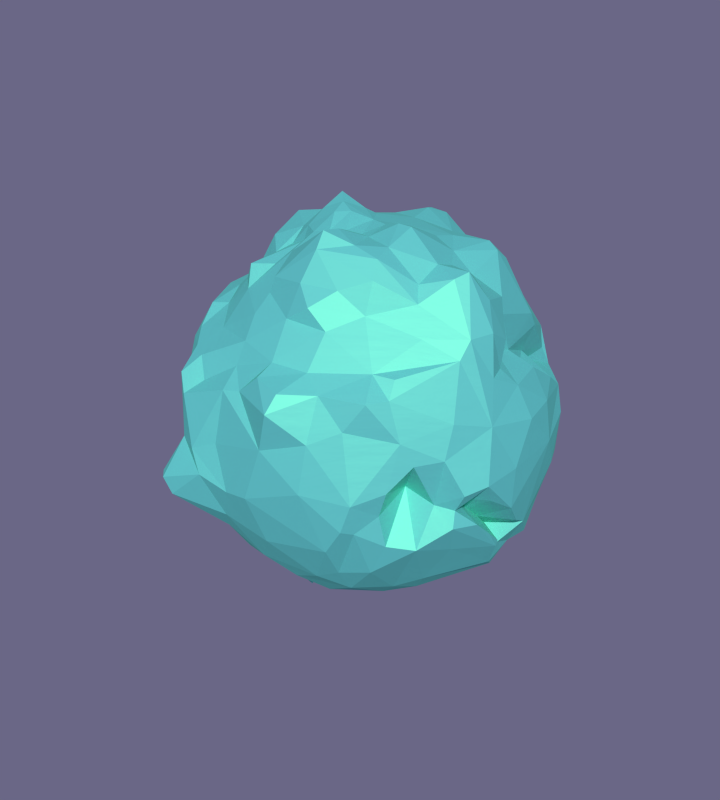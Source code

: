 # Source: planet-small.blend  (saved by Blender 2.74.0; exported with 4.5.12 LTS)
import bpy
from mathutils import Matrix  # noqa: F401  (used for matrix-valued properties, if any)

bpy.ops.wm.read_factory_settings(use_empty=True)
scene = bpy.context.scene
scene.name = 'Scene'

# ---- collections
col_collection_1 = bpy.data.collections.new('Collection 1'); scene.collection.children.link(col_collection_1)

# ---- materials (node trees are filled in below, after node groups)
mat_teal_planet = bpy.data.materials.new('Teal planet')
mat_teal_planet.alpha_threshold = 0.0
mat_teal_planet.roughness = 0.5

# ---- material node trees
mat_teal_planet.use_nodes = True; mat_teal_planet.node_tree.nodes.clear()
_N = mat_teal_planet.node_tree.nodes; _L = mat_teal_planet.node_tree.links
n0 = _N.new('ShaderNodeBsdfDiffuse'); n0.name = 'Diffuse BSDF'; n0.location = (-72, 381)
n0.inputs[0].default_value = (0.181, 0.8609, 1.0, 1.0)
n1 = _N.new('ShaderNodeTexNoise'); n1.name = 'Noise Texture'; n1.location = (-67, 220)
n1.inputs[2].default_value = 1.4
n1.inputs[3].default_value = 16.0
n1.inputs[8].default_value = 1.1
n2 = _N.new('ShaderNodeMixShader'); n2.name = 'Mix Shader'; n2.location = (358, 408)
n3 = _N.new('ShaderNodeBsdfAnisotropic'); n3.name = 'Glossy BSDF'; n3.location = (-71, 553)
n3.distribution = 'GGX'
n3.inputs[0].default_value = (0.1873, 0.8, 0.2686, 1.0)
n3.inputs[1].default_value = 0.6519
n4 = _N.new('ShaderNodeOutputMaterial'); n4.name = 'Material Output'; n4.location = (636, 261)
n5 = _N.new('ShaderNodeDisplacement'); n5.name = 'Displacement'; n5.location = (0, 0)
n5.inputs[1].default_value = 0.0
n5.inputs[2].default_value = 0.1
_L.new(n0.outputs[0], n2.inputs[2])
_L.new(n3.outputs[0], n2.inputs[1])
_L.new(n2.outputs[0], n4.inputs[0])
_L.new(n1.outputs[0], n5.inputs[0])
_L.new(n5.outputs[0], n4.inputs[2])
n4.is_active_output = True

# ---- world
world_world = bpy.data.worlds.new('World'); scene.world = world_world
world_world.use_nodes = True; world_world.node_tree.nodes.clear()
_N = world_world.node_tree.nodes; _L = world_world.node_tree.links
n0 = _N.new('ShaderNodeOutputWorld'); n0.name = 'World Output'; n0.location = (300, 300)
n1 = _N.new('ShaderNodeBackground'); n1.name = 'Background'; n1.location = (10, 300)
n1.inputs[0].default_value = (0.1441, 0.1356, 0.2384, 1.0)
_L.new(n1.outputs[0], n0.inputs[0])
n0.is_active_output = True
world_world.color = (0.05088, 0.05088, 0.05088)
world_world.use_sun_shadow = False
world_world.sun_shadow_jitter_overblur = 0.0
world_world.cycles.sampling_method = 'MANUAL'
world_world.cycles.sample_map_resolution = 256

# ---- meshes
me_sphere_041 = bpy.data.meshes.new('Sphere.041')
me_sphere_041.from_pydata([(-3.564, 0.351, -4.385), (-4.955, 0.4876, 2.674), (-2.648, 0.2608, -5.003), (-5.478, 0.5295, 1.647), (-1.631, 0.1606, -5.522), (-6.045, 0.5507, 0.556), (-5.764, 0.5507, -0.556), (-1.631, 0.1606, 6.078), (-5.376, 0.5295, -1.647), (-2.648, 0.2608, 5.375), (-4.955, 0.488, -2.674), (-3.524, 0.3511, 4.726), (-4.343, 0.4277, -3.599), (-4.168, 0.7219, 3.399), (-4.208, 1.255, -3.599), (-4.001, 1.517, 3.399), (-3.427, 1.04, -4.385), (-4.764, 1.414, 2.674), (-2.547, 0.7725, -5.003), (-5.193, 1.601, 1.647), (-1.568, 0.4757, -5.434), (-5.38, 1.6, 0.556), (-5.713, 1.603, -0.556), (-1.568, 0.4757, 6.132), (-5.558, 1.635, -1.647), (-2.547, 0.7725, 5.243), (-4.778, 1.433, -2.674), (-3.427, 1.026, 4.577), (-4.857, 2.435, -0.556), (-1.445, 0.7725, 5.908), (-5.402, 2.459, -1.647), (-2.347, 1.253, 5.033), (-4.503, 2.201, -2.674), (-3.158, 1.647, 4.386), (-3.983, 1.939, -3.599), (-3.803, 1.973, 3.592), (-3.196, 1.668, -4.385), (-4.186, 2.243, 2.674), (-2.347, 1.254, -5.003), (-4.921, 2.336, 1.647), (-1.445, 0.7725, -5.428), (-4.852, 2.47, 0.556), (-3.326, 2.615, 3.599), (-2.827, 2.229, -4.385), (-3.651, 2.96, 2.674), (-2.057, 1.688, -5.003), (-4.38, 3.317, 1.647), (-1.267, 1.04, -5.428), (-4.196, 3.513, 0.556), (-4.206, 3.202, -0.556), (-1.267, 1.04, 5.594), (-4.28, 3.143, -1.647), (-2.057, 1.686, 5.003), (-4.012, 2.843, -2.674), (-2.768, 2.226, 4.385), (-3.685, 2.195, -3.599), (-4.158, 5.116, -0.556), (-1.04, 1.267, 5.43), (-3.599, 3.935, -1.647), (-1.688, 2.057, 5.003), (-3.225, 3.696, -2.674), (-2.272, 2.739, 4.385), (-3.279, 2.611, -3.599), (-2.768, 3.317, 3.599), (-2.341, 2.716, -4.385), (-3.165, 3.774, 2.674), (-1.688, 2.057, -5.003), (-3.782, 4.032, 1.647), (-1.04, 1.267, -5.43), (-3.945, 4.291, 0.556), (-1.76, 3.098, -4.385), (-2.347, 4.32, 2.674), (-1.254, 2.347, -5.003), (-2.547, 4.577, 1.647), (-0.7725, 1.445, -5.475), (-2.648, 4.752, 0.556), (-2.706, 4.991, -0.556), (-0.7725, 1.45, 5.428), (-2.547, 4.561, -1.647), (-1.254, 2.388, 5.015), (-2.469, 4.175, -2.674), (-1.688, 3.152, 4.385), (-2.567, 3.086, -3.599), (-2.057, 3.832, 3.599), (-1.568, 5.005, -1.647), (-0.7725, 2.757, 5.161), (-1.548, 4.595, -2.674), (-1.04, 3.43, 4.424), (-1.536, 3.943, -3.599), (-1.267, 4.135, 3.599), (-1.052, 3.415, -4.385), (-1.445, 4.643, 2.674), (-0.7725, 2.547, -5.003), (-1.568, 4.938, 1.647), (-0.4757, 1.568, -5.55), (-1.631, 5.412, 0.556), (-1.631, 5.171, -0.556), (-0.4757, 1.616, 5.429), (-0.2608, 2.648, -5.003), (-0.5295, 5.183, 1.647), (-0.1606, 1.631, -5.605), (-0.5507, 5.627, 0.556), (-0.5507, 5.349, -0.556), (-0.1606, 1.718, 5.441), (-0.5295, 5.245, -1.647), (-0.2608, 3.019, 5.312), (-0.7484, 4.363, -2.674), (-0.351, 3.59, 4.517), (-0.6211, 4.098, -3.599), (-0.4277, 4.221, 3.599), (-0.3587, 3.561, -4.385), (-0.488, 4.756, 2.674), (0.2608, 3.004, 5.312), (-0.02222, 4.191, -2.674), (0.351, 3.544, 4.517), (0.3679, 4.284, -3.599), (0.4277, 4.132, 3.599), (0.351, 3.564, -4.385), (0.488, 4.779, 2.674), (0.2608, 2.648, -5.003), (0.5295, 5.412, 1.647), (0.1606, 1.631, -5.605), (0.5507, 5.386, 0.556), (0.5507, 5.397, -0.556), (0.1606, 1.718, 5.441), (0.4992, 5.233, -1.647), (1.568, 4.972, 1.647), (0.4757, 1.568, -5.55), (1.631, 5.179, 0.556), (1.631, 5.271, -0.556), (0.4759, 1.616, 5.429), (1.368, 4.687, -1.647), (0.8042, 2.697, 5.151), (1.237, 4.551, -2.674), (1.043, 3.295, 4.423), (1.238, 4.151, -3.599), (1.267, 3.98, 3.599), (1.04, 3.427, -4.385), (1.445, 4.8, 2.674), (0.7725, 2.547, -5.003), (2.33, 4.374, -2.674), (1.791, 2.964, 4.385), (2.057, 3.849, -3.599), (2.057, 3.698, 3.599), (1.688, 3.158, -4.385), (2.347, 4.214, 2.674), (1.254, 2.347, -5.003), (2.547, 4.563, 1.647), (0.7725, 1.445, -5.475), (2.648, 4.844, 0.556), (2.494, 4.572, -0.556), (0.7887, 1.45, 5.428), (2.386, 4.599, -1.647), (1.398, 2.294, 5.01), (1.04, 1.267, -5.43), (3.054, 3.55, 0.556), (3.419, 4.215, -0.556), (1.08, 1.267, 5.428), (3.417, 4.167, -1.647), (1.956, 2.004, 5.158), (3.158, 3.849, -2.674), (2.522, 2.601, 4.544), (2.768, 3.373, -3.599), (2.793, 3.229, 3.599), (2.272, 2.768, -4.385), (3.158, 3.643, 2.674), (1.688, 2.057, -5.003), (3.416, 4.045, 1.647), (3.091, 2.176, 4.673), (3.373, 2.768, -3.599), (3.423, 2.605, 3.604), (2.806, 2.272, -4.385), (3.815, 2.951, 2.674), (2.057, 1.688, -5.003), (3.666, 2.625, 1.647), (1.267, 1.04, -5.529), (4.179, 3.445, 0.556), (4.328, 3.552, -0.556), (1.317, 1.04, 5.428), (4.176, 3.427, -1.647), (2.38, 1.662, 5.265), (3.849, 3.158, -2.674), (4.954, 2.646, 0.556), (4.955, 2.648, -0.556), (1.483, 0.7725, 5.456), (4.764, 2.547, -1.647), (2.614, 1.248, 5.19), (4.391, 2.347, -2.674), (3.408, 1.65, 4.596), (3.983, 2.057, -3.599), (3.871, 1.983, 3.601), (3.47, 1.688, -4.385), (4.176, 2.018, 2.674), (2.359, 1.254, -5.003), (4.564, 2.362, 1.647), (1.445, 0.7725, -5.748), (4.503, 1.267, -3.599), (4.115, 1.165, 3.599), (3.859, 1.04, -4.385), (4.254, 0.6827, 2.674), (2.576, 0.7725, -5.003), (5.104, 1.503, 1.647), (1.568, 0.4757, -5.935), (5.376, 1.631, 0.556), (5.376, 1.631, -0.556), (1.578, 0.4757, 5.571), (5.17, 1.568, -1.647), (2.691, 0.7725, 5.05), (4.849, 1.445, -2.674), (3.538, 1.036, 4.439), (5.591, 0.5507, -0.556), (1.631, 0.1606, 5.728), (5.426, 0.5295, -1.647), (2.69, 0.2608, 5.008), (5.272, 0.488, -2.674), (3.689, 0.351, 4.504), (4.467, 0.4277, -3.599), (4.322, 0.2874, 3.722), (3.936, 0.351, -4.385), (4.445, -0.2746, 2.68), (2.669, 0.2608, -5.003), (5.364, 0.5245, 1.647), (1.631, 0.1606, -5.935), (5.591, 0.5507, 0.556), (3.66, -0.351, -4.385), (4.845, -0.6127, 2.739), (2.648, -0.2608, -5.003), (5.369, -0.533, 1.647), (1.631, -0.1606, -5.763), (5.591, -0.5507, 0.556), (5.661, -0.5507, -0.556), (1.631, -0.1606, 5.87), (5.621, -0.5295, -1.647), (2.807, -0.2608, 5.15), (5.01, -0.488, -2.674), (3.861, -0.351, 4.744), (4.692, -0.4277, -3.599), (4.54, -0.4573, 3.876), (1.568, -0.4757, 5.933), (5.413, -1.568, -1.647), (2.691, -0.7725, 5.16), (4.942, -1.445, -2.674), (3.733, -1.04, 4.75), (4.237, -1.267, -3.599), (4.421, -1.267, 3.864), (3.427, -1.04, -4.385), (4.779, -1.448, 2.732), (2.547, -0.7725, -5.003), (5.17, -1.568, 1.647), (1.568, -0.4757, -5.641), (5.468, -1.631, 0.556), (5.427, -1.631, -0.556), (4.391, -2.347, 2.675), (2.347, -1.254, -5.003), (4.764, -2.547, 1.647), (1.445, -0.7725, -5.675), (5.046, -2.648, 0.556), (4.988, -2.648, -0.556), (1.445, -0.7725, 5.87), (4.892, -2.547, -1.647), (2.351, -1.254, 5.169), (4.391, -2.347, -2.674), (3.304, -1.685, 4.436), (3.849, -2.057, -3.599), (4.168, -1.744, 3.558), (3.158, -1.688, -4.385), (4.489, -3.427, -1.647), (2.057, -1.688, 5.415), (3.849, -3.158, -2.674), (3.006, -1.959, 4.222), (3.373, -2.768, -3.599), (3.568, -2.456, 3.411), (2.768, -2.272, -4.385), (3.849, -3.197, 2.674), (2.057, -1.688, -5.003), (4.176, -3.427, 1.647), (1.267, -1.04, -5.739), (4.072, -3.412, 0.556), (3.527, -2.887, -0.556), (1.267, -1.04, 5.744), (1.688, -2.057, -5.003), (3.433, -4.183, 1.647), (1.04, -1.267, -5.675), (3.659, -4.332, 0.556), (3.614, -4.155, -0.556), (1.04, -1.267, 5.673), (3.552, -4.176, -1.647), (1.688, -2.057, 5.577), (3.344, -3.849, -2.674), (2.447, -2.456, 4.24), (2.818, -3.373, -3.599), (2.943, -3.071, 3.399), (2.272, -2.768, -4.385), (3.315, -4.247, 2.674), (1.254, -2.347, 5.523), (2.472, -4.391, -2.674), (1.863, -2.846, 4.254), (2.412, -3.849, -3.599), (2.232, -3.536, 3.399), (1.773, -3.158, -4.385), (2.383, -4.43, 2.674), (1.254, -2.347, -5.003), (2.547, -4.764, 1.647), (0.7725, -1.445, -5.546), (2.752, -4.955, 0.556), (3.109, -4.955, -0.556), (0.7725, -1.445, 5.702), (2.671, -4.764, -1.647), (1.568, -5.329, 1.647), (0.4757, -1.568, -5.444), (1.631, -5.376, 0.556), (1.681, -5.376, -0.556), (0.4757, -1.568, 5.845), (1.876, -5.17, -1.647), (0.7725, -2.547, 5.462), (1.791, -4.764, -2.674), (1.066, -3.344, 4.369), (1.391, -4.176, -3.599), (1.441, -3.863, 3.399), (1.384, -3.427, -4.385), (1.445, -4.932, 2.674), (0.7725, -2.547, -5.003), (0.5724, -4.955, -2.674), (0.39, -3.549, 4.355), (0.8242, -4.343, -3.599), (0.6024, -4.03, 3.399), (0.7346, -3.564, -4.385), (0.488, -5.122, 2.674), (0.2608, -2.648, -5.003), (0.5295, -5.536, 1.484), (0.1606, -1.631, -5.434), (0.5507, -5.591, 0.1487), (0.5507, -5.591, -0.704), (0.1606, -1.631, 5.927), (0.5295, -5.376, -1.647), (0.2608, -2.648, 5.501), (-0.1606, -1.631, -5.522), (-0.5884, -5.591, -0.3431), (-0.5884, -5.591, -0.9803), (-0.1606, -1.631, 5.845), (-0.5792, -5.376, -1.647), (-0.2608, -2.648, 5.374), (-0.488, -4.955, -2.674), (-0.1764, -3.251, 4.185), (-0.1143, -4.343, -3.599), (-0.2531, -4.03, 3.399), (-0.01682, -3.564, -4.385), (-0.3133, -4.642, 2.474), (-0.2608, -2.648, -5.003), (-0.5295, -5.376, 1.223), (-1.228, -4.176, -3.599), (-1.092, -3.863, 3.399), (-0.965, -3.427, -4.385), (-1.347, -4.452, 2.474), (-0.7725, -2.547, -5.117), (-1.957, -5.377, 1.572), (-0.4757, -1.568, -5.69), (-2.02, -5.584, 0.3241), (-2.101, -5.868, -0.599), (-0.4757, -1.568, 5.657), (-1.998, -5.765, -1.647), (-0.7725, -2.547, 5.124), (-1.48, -4.764, -2.674), (-0.8649, -3.114, 4.185), (-3.08, -5.505, -0.556), (-0.7725, -1.445, 5.502), (-2.967, -5.354, -1.647), (-1.212, -2.329, 4.926), (-2.417, -4.391, -2.674), (-1.514, -2.846, 4.185), (-2.057, -3.849, -3.599), (-1.882, -3.536, 3.399), (-1.688, -3.158, -4.385), (-2.561, -4.286, 2.474), (-1.254, -2.347, -5.35), (-2.935, -4.972, 1.647), (-0.7725, -1.445, -5.884), (-2.686, -5.087, 0.556), (-2.594, -3.061, 3.399), (-2.272, -2.768, -4.41), (-3.151, -3.954, 2.672), (-1.688, -2.057, -5.579), (-3.427, -4.176, 1.647), (-1.04, -1.267, -6.041), (-3.564, -4.343, 0.556), (-3.564, -4.343, -0.556), (-1.04, -1.267, 5.51), (-3.475, -4.286, -1.647), (-1.659, -1.758, 4.803), (-3.481, -4.056, -2.674), (-2.229, -2.565, 4.185), (-2.768, -3.373, -3.599), (-4.343, -3.564, -0.556), (-1.247, -1.03, 5.513), (-4.572, -3.933, -1.647), (-2.028, -1.445, 4.803), (-4.301, -3.555, -2.674), (-2.726, -2.279, 4.185), (-3.373, -2.768, -3.599), (-3.199, -2.456, 3.399), (-2.768, -2.272, -4.435), (-3.849, -3.158, 2.674), (-2.057, -1.688, -5.678), (-4.176, -3.427, 1.647), (-1.267, -1.04, -6.103), (-4.343, -3.564, 0.556), (-3.158, -1.688, -4.41), (-4.391, -2.347, 2.674), (-2.347, -1.254, -5.579), (-4.764, -2.547, 1.647), (-1.445, -0.7725, -6.041), (-4.955, -2.648, 0.556), (-4.955, -2.648, -0.556), (-1.413, -0.7719, 5.618), (-4.936, -2.954, -1.647), (-2.172, -0.9418, 4.803), (-5.645, -3.076, -2.674), (-2.984, -1.432, 4.185), (-3.849, -2.057, -3.599), (-3.674, -1.744, 3.399), (-1.568, -0.4757, 5.735), (-5.17, -1.568, -1.647), (-2.462, -0.7342, 4.972), (-4.841, -1.446, -2.674), (-3.301, -0.9001, 4.276), (-4.176, -1.267, -3.599), (-4.001, -0.9541, 3.399), (-3.427, -1.04, -4.385), (-4.773, -1.445, 2.674), (-2.547, -0.7725, -5.35), (-5.175, -1.568, 1.647), (-1.568, -0.4757, -5.884), (-5.376, -1.631, 0.556), (-5.376, -1.631, -0.556), (-0.7342, 0.07231, 5.962), (-0.7342, 0.07231, -5.649), (-0.706, 0.2142, 5.916), (-0.706, 0.2142, -5.629), (-0.6507, 0.3478, 5.853), (-0.6507, 0.3478, -5.633), (-0.5703, 0.468, 5.786), (-0.5703, 0.468, -5.666), (-0.468, 0.5703, 5.727), (-0.468, 0.5703, -5.72), (-0.3478, 0.6507, 5.678), (-0.3478, 0.6507, -5.783), (-0.2142, 0.706, 5.645), (-0.2142, 0.706, -5.839), (-0.07231, 0.7342, 5.629), (-0.07231, 0.7342, -5.872), (0.07232, 0.7342, 5.627), (0.07232, 0.7342, -5.872), (0.2142, 0.706, 5.627), (0.2142, 0.706, -5.839), (0.3478, 0.6507, 5.627), (0.3478, 0.6507, -5.783), (0.468, 0.5703, 5.627), (0.468, 0.5703, -5.72), (0.5703, 0.468, 5.631), (0.5703, 0.468, -5.667), (0.6507, 0.3478, 5.657), (0.6507, 0.3478, -5.651), (0.706, 0.2142, 5.697), (0.706, 0.2142, -5.662), (0.7342, 0.07231, -5.662), (0.7342, 0.07231, 5.739), (0.7342, -0.07231, 5.771), (0.7342, -0.07231, -5.646), (0.706, -0.2142, 5.783), (0.706, -0.2142, -5.633), (0.6507, -0.3478, 5.771), (0.6507, -0.3478, -5.643), (0.5703, -0.468, 5.739), (0.5703, -0.468, -5.649), (0.468, -0.5703, 5.697), (0.468, -0.5703, -5.643), (0.3478, -0.6507, 5.657), (0.3478, -0.6507, -5.632), (0.2142, -0.706, 5.633), (0.2142, -0.706, -5.627), (0.07232, -0.7342, 5.645), (0.07232, -0.7342, -5.629), (-0.07231, -0.7342, 5.678), (-0.07231, -0.7342, -5.649), (-0.2142, -0.706, 5.727), (-0.2142, -0.706, -5.681), (-0.3478, -0.6507, 5.786), (-0.3478, -0.6507, -5.716), (-0.468, -0.5703, 5.851), (-0.468, -0.5703, -5.743), (-0.5703, -0.468, 5.912), (-0.5703, -0.468, -5.752), (-0.6507, -0.3478, 5.961), (-0.6507, -0.3478, -5.743), (-0.706, -0.2142, 5.989), (-0.706, -0.2142, -5.716), (-5.038, -0.488, 2.674), (-2.648, -0.2608, -5.117), (-5.73, -0.5295, 1.647), (-1.631, -0.1606, -5.69), (-5.691, -0.5507, 0.556), (-0.7342, -0.07231, 5.989), (-0.7342, -0.07231, -5.681), (-5.593, -0.5507, -0.556), (-1.631, -0.1606, 5.88), (-5.376, -0.5295, -1.647), (-2.648, -0.2608, 5.243), (-4.955, -0.488, -2.674), (-3.389, -0.03837, 4.485), (-4.343, -0.4277, -3.599), (-4.168, -0.1151, 3.399), (-3.564, -0.351, -4.385), (-1.639, 8.759e-08, 5.984), (-2.661, 1.327e-07, 5.338), (-3.449, 0.1428, 4.585), (-4.189, 0.3088, 3.399), (-4.987, 2.017e-07, 2.674), (-5.856, 2.123e-07, 1.647), (-6.072, 2.973e-07, 0.556), (-5.71, 2.973e-07, -0.556), (-5.402, 2.123e-07, -1.647), (-4.979, 2.017e-07, -2.674), (-4.364, 2.336e-07, -3.599), (-3.581, 1.646e-07, -4.385), (-2.661, 1.38e-07, -5.038), (-1.639, 6.901e-08, -5.599), (-1.607, 0.3197, 6.136), (-2.61, 0.5192, 5.338), (-3.513, 0.6957, 4.689), (-4.105, 1.124, 3.399), (-4.883, 0.9605, 2.674), (-5.302, 1.047, 1.647), (-5.6, 1.091, 0.556), (-5.862, 1.094, -0.556), (-5.304, 1.044, -1.647), (-4.883, 0.9706, -2.674), (-4.28, 0.8514, -3.599), (-3.513, 0.6987, -4.385), (-2.61, 0.5192, -5.003), (-1.607, 0.3197, -5.465), (-3.121, 0.3074, -4.717), (-3.973, 0.3913, -4.011), (-5.196, 0.5112, 2.171), (-4.671, 0.47, 3.152), (-2.15, 0.2118, -5.293), (-5.972, 0.5427, 1.107), (-1.142, 0.1125, -5.628), (-6.315, 0.5533, 4.247e-07), (-1.142, 0.1125, 6.089), (-5.513, 0.5427, -1.107), (-2.15, 0.2118, 5.503), (-5.19, 0.5112, -2.171), (-3.121, 0.3074, 5.266), (-4.671, 0.4601, -3.152), (-3.798, 0.6868, 3.86), (-1.514, 0.6271, 6.048), (-2.459, 1.018, 5.127), (-3.309, 1.342, 4.458), (-3.921, 1.688, 3.455), (-4.6, 1.849, 2.674), (-5.632, 2.275, 1.647), (-5.256, 2.08, 0.556), (-5.364, 2.057, -0.556), (-6.004, 2.266, -1.647), (-4.666, 1.833, -2.674), (-4.122, 1.603, -3.599), (-3.321, 1.369, -4.385), (-2.459, 1.018, -5.003), (-1.514, 0.6271, -5.428), (-3.826, 1.159, -4.011), (-4.533, 1.343, -3.152), (-4.383, 1.393, 3.015), (-3.698, 1.229, 3.865), (-3.001, 0.9104, -4.717), (-4.991, 1.485, 2.171), (-2.067, 0.6271, -5.241), (-5.304, 1.581, 1.107), (-1.098, 0.3331, -5.569), (-6.395, 1.647, 4.247e-07), (-1.098, 0.3331, 6.083), (-5.675, 1.615, -1.107), (-2.067, 0.6271, 5.48), (-5.025, 1.492, -2.171), (-3.001, 0.9097, 5.057), (-1.363, 0.9104, 5.746), (-2.213, 1.476, 5.003), (-2.978, 1.943, 4.385), (-3.472, 2.266, 3.599), (-3.6, 2.488, 2.674), (-3.985, 2.674, 1.647), (-4.134, 2.707, 0.556), (-4.132, 2.659, -0.556), (-4.701, 2.775, -1.647), (-4.261, 2.474, -2.674), (-3.805, 2.15, -3.599), (-3.029, 1.952, -4.385), (-2.213, 1.478, -5.003), (-1.363, 0.9104, -5.428), (-1.012, 0.5409, 5.966), (-1.012, 0.5409, -5.559), (-4.831, 2.41, -1.107), (-5.09, 2.386, 4.247e-07), (-1.905, 1.018, 5.335), (-4.705, 2.338, -2.171), (-2.766, 1.463, 4.756), (-4.311, 1.973, -3.152), (-3.52, 1.815, 4.011), (-3.627, 1.797, -4.011), (-3.909, 2.098, 3.152), (-2.766, 1.478, -4.717), (-4.447, 2.357, 2.171), (-1.905, 1.018, -5.241), (-4.868, 2.444, 1.107), (-1.159, 1.159, 5.481), (-1.882, 1.881, 5.003), (-2.532, 2.493, 4.385), (-3.086, 3.006, 3.599), (-4.11, 3.703, 2.674), (-4.52, 3.944, 1.647), (-4.634, 4.199, 0.556), (-4.267, 3.987, -0.556), (-3.96, 3.553, -1.647), (-3.629, 3.276, -2.674), (-3.596, 2.323, -3.599), (-2.596, 2.484, -4.385), (-1.882, 1.882, -5.003), (-1.159, 1.159, -5.428), (-3.404, 2.783, 3.152), (-3.086, 2.459, 4.011), (-2.425, 1.99, -4.717), (-3.236, 2.364, -4.011), (-3.977, 3.094, 2.171), (-1.67, 1.371, -5.241), (-4.271, 3.324, 1.107), (-0.887, 0.7279, -5.572), (-4.185, 3.217, 4.247e-07), (-0.887, 0.7279, 5.771), (-4.163, 3.1, -1.107), (-1.67, 1.371, 5.242), (-4.046, 3.115, -2.171), (-2.424, 1.971, 4.717), (-4.139, 2.205, -3.152), (-0.9104, 1.363, 5.428), (-1.478, 2.215, 5.003), (-1.99, 2.961, 4.385), (-2.424, 3.594, 3.599), (-2.766, 4.069, 2.674), (-3.025, 4.329, 1.647), (-3.122, 4.532, 0.556), (-3.411, 4.736, -0.556), (-3.022, 4.275, -1.647), (-2.853, 3.882, -2.674), (-2.935, 2.866, -3.599), (-2.061, 2.922, -4.385), (-1.478, 2.213, -5.003), (-0.9104, 1.363, -5.446), (-3.911, 4.037, -1.107), (-4.318, 4.897, 4.247e-07), (-1.371, 1.67, 5.241), (-0.7279, 0.887, 5.613), (-3.309, 3.867, -2.171), (-1.99, 2.414, 4.717), (-3.214, 3.382, -3.152), (-2.532, 3.039, 4.011), (-2.737, 2.872, -4.011), (-2.978, 3.574, 3.152), (-1.993, 2.424, -4.717), (-3.999, 4.185, 2.171), (-1.371, 1.67, -5.241), (-3.759, 4.102, 1.107), (-0.7279, 0.887, -5.637), (-0.6271, 1.537, 5.428), (-1.018, 2.575, 5.074), (-1.371, 3.308, 4.388), (-1.67, 4.016, 3.599), (-1.905, 4.505, 2.674), (-2.067, 4.788, 1.647), (-2.15, 5.227, 0.556), (-2.15, 4.98, -0.556), (-2.067, 4.795, -1.647), (-2.018, 4.404, -2.674), (-2.18, 3.269, -3.599), (-1.417, 3.268, -4.385), (-1.018, 2.459, -5.003), (-0.6271, 1.514, -5.512), (-1.483, 2.765, -4.717), (-2.09, 3.279, -4.011), (-2.459, 4.472, 2.171), (-2.213, 4.104, 3.152), (-1.018, 1.905, -5.241), (-2.61, 4.651, 1.107), (-0.5409, 1.012, -5.734), (-2.673, 5.015, 4.247e-07), (-0.5409, 1.012, 5.566), (-2.61, 4.679, -1.107), (-1.018, 1.947, 5.243), (-2.459, 4.459, -2.171), (-1.478, 2.77, 4.719), (-2.723, 3.365, -3.152), (-1.882, 3.508, 4.011), (-0.3197, 1.678, 5.434), (-0.5192, 2.913, 5.249), (-0.6987, 3.53, 4.476), (-0.8513, 4.2, 3.599), (-0.9713, 4.732, 2.674), (-1.054, 5.097, 1.647), (-1.096, 5.546, 0.556), (-1.096, 5.306, -0.556), (-1.054, 5.159, -1.647), (-1.089, 4.732, -2.674), (-1.049, 4.036, -3.599), (-0.7055, 3.51, -4.385), (-0.5192, 2.61, -5.003), (-0.3197, 1.607, -5.583), (-1.514, 4.882, -2.171), (-1.607, 5.092, -1.107), (-0.9104, 3.124, 4.837), (-0.6271, 2.234, 5.329), (-1.873, 3.722, -3.152), (-1.159, 3.797, 4.011), (-1.235, 3.759, -4.011), (-1.363, 4.423, 3.152), (-0.9104, 3.001, -4.717), (-1.514, 4.808, 2.171), (-0.6271, 2.067, -5.241), (-1.607, 5.102, 1.107), (-0.3331, 1.098, -5.833), (-1.639, 5.438, 4.247e-07), (-0.3331, 1.098, 5.559), (1.839e-06, 1.732, 5.444), (1.794e-06, 3.055, 5.336), (1.789e-06, 3.595, 4.532), (1.858e-06, 4.195, 3.599), (1.72e-06, 4.743, 2.674), (1.9e-06, 5.438, 1.647), (2.187e-06, 5.654, 0.556), (2.187e-06, 5.41, -0.556), (-0.002933, 5.287, -1.647), (-0.5102, 4.211, -2.674), (-0.1821, 4.156, -3.599), (-0.00515, 3.58, -4.385), (1.837e-06, 2.661, -5.003), (1.744e-06, 1.639, -5.613), (-0.2118, 2.15, -5.241), (-0.3074, 3.121, -4.717), (-0.5427, 5.546, 1.107), (-0.5112, 4.956, 2.171), (-0.1125, 1.142, -5.9), (-0.5533, 5.411, 4.247e-07), (-0.1125, 1.142, 5.559), (-0.5427, 5.316, -1.107), (-0.2118, 2.425, 5.436), (-0.5523, 5.026, -2.171), (-0.3074, 3.366, 4.965), (-0.9703, 3.908, -3.152), (-0.3913, 3.88, 4.027), (-0.4621, 3.909, -4.011), (-0.4601, 4.515, 3.152), (0.3197, 1.678, 5.434), (0.5226, 2.879, 5.248), (0.6987, 3.445, 4.476), (0.8514, 4.044, 3.599), (0.9713, 4.919, 2.674), (1.054, 5.335, 1.647), (1.096, 5.27, 0.556), (1.096, 5.356, -0.556), (0.9654, 5.176, -1.647), (0.4611, 4.12, -2.674), (0.797, 4.229, -3.599), (0.6987, 3.513, -4.385), (0.5192, 2.61, -5.003), (0.3197, 1.607, -5.583), (0.3074, 3.34, 4.965), (0.2118, 2.423, 5.436), (0.2267, 4.447, -3.152), (0.278, 4.633, -2.171), (0.3913, 3.81, 4.027), (0.3635, 3.948, -4.011), (0.4601, 4.435, 3.152), (0.3074, 3.121, -4.717), (0.5112, 5.227, 2.171), (0.2118, 2.15, -5.241), (0.5427, 5.546, 1.107), (0.1125, 1.142, -5.9), (0.5533, 5.378, 4.247e-07), (0.1125, 1.142, 5.559), (0.5427, 5.378, -1.107), (0.6327, 1.537, 5.428), (1.1, 2.487, 5.053), (1.41, 3.133, 4.386), (1.67, 3.836, 3.599), (1.905, 4.636, 2.674), (2.067, 4.749, 1.647), (2.15, 5.034, 0.556), (2.129, 5.075, -0.556), (1.557, 4.224, -1.647), (1.846, 4.54, -2.674), (1.668, 4.031, -3.599), (1.371, 3.309, -4.385), (1.018, 2.459, -5.003), (0.6271, 1.514, -5.512), (1.607, 5.058, 1.107), (1.514, 5.027, 2.171), (0.3331, 1.098, -5.833), (0.6271, 2.067, -5.241), (1.639, 5.247, 4.247e-07), (0.3331, 1.098, 5.559), (1.585, 5.179, -1.107), (0.644, 2.218, 5.326), (1.004, 4.228, -2.171), (0.9341, 3.024, 4.83), (1.299, 4.429, -3.152), (1.159, 3.631, 4.011), (1.159, 3.82, -4.011), (1.363, 4.528, 3.152), (0.9104, 3.001, -4.717), (0.9391, 1.363, 5.428), (1.688, 2.149, 5.07), (2.168, 2.787, 4.44), (2.431, 3.665, 3.599), (2.766, 3.896, 2.674), (3.001, 4.327, 1.647), (2.983, 4.294, 0.556), (2.611, 3.904, -0.556), (2.946, 4.435, -1.647), (2.766, 4.14, -2.674), (2.424, 3.628, -3.599), (1.99, 2.978, -4.385), (1.478, 2.213, -5.003), (0.9104, 1.363, -5.446), (2.212, 4.139, -3.152), (2.401, 4.542, -2.171), (1.913, 3.285, 4.011), (1.631, 2.637, 4.732), (1.882, 3.52, -4.011), (2.213, 4.176, 3.152), (1.478, 2.766, -4.717), (2.459, 4.357, 2.171), (1.018, 1.905, -5.241), (2.61, 4.724, 1.107), (0.5409, 1.012, -5.734), (2.641, 4.864, 4.247e-07), (0.5409, 1.012, 5.559), (2.1, 4.116, -1.107), (1.101, 1.914, 5.241), (1.207, 1.159, 5.428), (2.19, 1.843, 5.233), (2.835, 2.4, 4.635), (3.129, 2.872, 3.599), (3.518, 3.343, 2.674), (3.692, 3.495, 1.647), (3.462, 3.203, 0.556), (3.919, 3.918, -0.556), (3.82, 3.82, -1.647), (3.52, 3.52, -2.674), (3.086, 3.086, -3.599), (2.532, 2.532, -4.385), (1.882, 1.882, -5.003), (1.159, 1.159, -5.455), (0.7279, 0.887, -5.639), (1.371, 1.67, -5.241), (3.071, 3.596, 4.247e-07), (3.379, 4.066, 1.107), (0.7279, 0.887, 5.559), (3.458, 4.225, -1.107), (1.524, 1.654, 5.255), (3.309, 4.032, -2.171), (2.299, 2.322, 4.954), (2.978, 3.628, -3.152), (2.663, 2.861, 4.046), (2.532, 3.086, -4.011), (2.978, 3.386, 3.152), (1.99, 2.424, -4.717), (3.309, 3.866, 2.171), (1.41, 0.9104, 5.431), (2.521, 1.463, 5.246), (3.281, 1.925, 4.655), (3.671, 2.312, 3.606), (3.972, 2.452, 2.674), (3.982, 2.227, 1.647), (4.629, 3.087, 0.556), (4.671, 3.121, -0.556), (4.492, 3.001, -1.647), (4.14, 2.766, -2.674), (3.666, 2.424, -3.599), (3.139, 1.99, -4.385), (2.213, 1.478, -5.003), (1.363, 0.9104, -5.632), (3.269, 2.392, 4.134), (2.811, 1.937, 5.098), (3.107, 2.532, -4.011), (3.628, 2.978, -3.152), (3.625, 2.812, 3.152), (2.434, 1.99, -4.717), (3.84, 2.926, 2.171), (1.67, 1.371, -5.242), (4.148, 3.41, 1.107), (0.887, 0.7279, -5.649), (4.31, 3.526, 4.247e-07), (0.887, 0.7279, 5.563), (4.28, 3.513, -1.107), (1.854, 1.364, 5.288), (4.032, 3.309, -2.171), (1.538, 0.6271, 5.505), (2.668, 1.017, 5.118), (3.487, 1.353, 4.516), (4.004, 1.604, 3.599), (4.09, 1.142, 2.674), (4.855, 1.992, 1.647), (5.19, 2.15, 0.556), (5.19, 2.15, -0.556), (4.991, 2.067, -1.647), (4.601, 1.905, -2.674), (4.28, 1.67, -3.599), (3.733, 1.371, -4.385), (2.485, 1.018, -5.003), (1.514, 0.6271, -5.856), (4.979, 2.661, 4.247e-07), (4.827, 2.554, 1.107), (1.012, 0.5409, 5.613), (1.012, 0.5409, -5.757), (4.883, 2.61, -1.107), (2.059, 1.018, 5.27), (4.6, 2.459, -2.171), (3.076, 1.459, 4.986), (4.153, 2.213, -3.152), (3.651, 1.824, 4.101), (3.818, 1.882, -4.011), (4.091, 2.075, 3.152), (2.927, 1.478, -4.717), (4.09, 1.69, 2.171), (1.905, 1.018, -5.35), (1.608, 0.3197, 5.647), (2.692, 0.5192, 5.008), (3.603, 0.6987, 4.432), (4.151, 0.5821, 3.641), (4.373, 0.2087, 2.674), (5.249, 1.015, 1.647), (5.51, 1.096, 0.556), (5.51, 1.096, -0.556), (5.298, 1.054, -1.647), (5.085, 0.9713, -2.674), (4.405, 0.8514, -3.599), (3.947, 0.6987, -4.385), (2.642, 0.5192, -5.003), (1.607, 0.3197, -5.967), (3.945, 1.159, -4.011), (4.701, 1.363, -3.152), (4.245, 1.056, 3.152), (3.857, 1.145, 4.021), (3.236, 0.9104, -4.717), (4.759, 1.259, 2.171), (2.067, 0.6271, -5.485), (5.297, 1.604, 1.107), (1.098, 0.3331, -5.846), (5.402, 1.639, 4.247e-07), (1.098, 0.3331, 5.704), (5.298, 1.607, -1.107), (2.147, 0.6271, 5.277), (4.991, 1.514, -2.171), (3.156, 0.9096, 4.797), (1.639, 1.009e-07, 5.805), (2.721, 2.017e-07, 5.058), (3.777, 0.0, 4.604), (4.45, -0.08123, 3.81), (4.73, -0.3588, 2.71), (5.396, -0.00696, 1.647), (5.618, -5.096e-07, 0.556), (5.618, -5.096e-07, -0.556), (5.592, -6.37e-08, -1.647), (5.103, -6.37e-08, -2.674), (4.696, -3.079e-07, -3.599), (3.813, -1.062e-07, -4.385), (2.665, -1.593e-08, -5.003), (1.639, 2.92e-08, -5.856), (0.6451, 1.327e-08, -5.642), (1.142, 0.1125, -5.846), (5.51, 0.5427, -1.107), (5.618, 0.5533, 4.247e-07), (2.161, 0.2118, 5.398), (1.142, 0.1125, 5.808), (5.386, 0.5112, -2.171), (3.208, 0.3074, 4.767), (4.796, 0.4601, -3.152), (4.073, 0.3521, 4.162), (4.282, 0.3913, -4.011), (4.441, 0.1117, 3.212), (3.319, 0.3074, -4.717), (5.056, 0.4281, 2.171), (2.15, 0.2118, -5.485), (5.51, 0.5427, 1.107), (1.607, -0.3197, 5.916), (2.812, -0.5192, 5.195), (3.884, -0.6987, 4.812), (4.542, -0.8519, 3.9), (4.843, -1.026, 2.748), (5.298, -1.054, 1.647), (5.548, -1.096, 0.556), (5.787, -1.096, -0.556), (4.664, -1.054, -1.647), (5.214, -0.9713, -2.674), (4.466, -0.8514, -3.599), (3.529, -0.6987, -4.385), (2.61, -0.5192, -5.003), (1.607, -0.3197, -5.688), (3.157, -0.3074, -4.717), (4.179, -0.3913, -4.011), (5.109, -0.5771, 2.172), (4.709, -0.5433, 3.327), (2.15, -0.2118, -5.35), (5.51, -0.5427, 1.107), (1.142, -0.1125, -5.771), (5.649, -0.5533, 4.247e-07), (1.142, -0.1125, 5.891), (5.696, -0.5427, -1.107), (2.15, -0.2118, 5.527), (4.556, -0.5112, -2.171), (3.611, -0.3074, 5.132), (5.016, -0.4601, -3.152), (4.262, -0.393, 4.335), (1.514, -0.6271, 5.916), (2.501, -1.018, 5.106), (3.518, -1.371, 4.6), (4.315, -1.582, 3.655), (4.614, -1.905, 2.7), (4.991, -2.067, 1.647), (5.282, -2.15, 0.556), (4.556, -2.15, -0.556), (5.296, -2.067, -1.647), (4.632, -1.905, -2.674), (4.032, -1.67, -3.599), (3.309, -1.371, -4.385), (2.459, -1.018, -5.003), (1.514, -0.6271, -5.634), (2.067, -0.6271, 5.583), (1.098, -0.3331, 5.923), (5.301, -1.514, -2.171), (4.664, -1.607, -1.107), (3.487, -0.9104, 5.125), (4.661, -1.363, -3.152), (4.121, -1.159, 4.305), (3.825, -1.159, -4.011), (4.618, -1.363, 3.32), (3.001, -0.9104, -4.717), (4.989, -1.514, 2.171), (2.067, -0.6271, -5.265), (5.298, -1.607, 1.107), (1.098, -0.3331, -5.707), (5.706, -1.639, 4.247e-07), (1.363, -0.9104, 5.806), (2.213, -1.478, 5.286), (3.183, -1.858, 4.303), (3.879, -2.112, 3.474), (4.14, -2.766, 2.674), (4.492, -3.001, 1.647), (4.548, -3.108, 0.556), (4.19, -2.908, -0.556), (4.672, -3.001, -1.647), (4.14, -2.766, -2.674), (3.628, -2.424, -3.599), (2.978, -1.99, -4.385), (2.213, -1.478, -5.003), (1.363, -0.9104, -5.721), (4.6, -2.459, 2.171), (4.178, -2.213, 3.195), (1.905, -1.018, -5.348), (2.766, -1.478, -4.717), (4.883, -2.61, 1.107), (1.012, -0.5409, -5.704), (5.283, -2.661, 4.247e-07), (1.012, -0.5409, 5.891), (5.214, -2.61, -1.107), (1.905, -1.018, 5.582), (4.625, -2.459, -2.171), (2.83, -1.478, 4.783), (4.14, -2.213, -3.152), (3.909, -1.569, 4.036), (3.52, -1.882, -4.011), (1.159, -1.159, 5.693), (1.882, -1.882, 5.528), (2.72, -2.22, 4.202), (3.26, -2.773, 3.399), (3.601, -3.776, 2.674), (3.82, -3.82, 1.647), (3.999, -3.867, 0.556), (3.544, -3.343, -0.556), (4.134, -3.82, -1.647), (3.567, -3.52, -2.674), (3.086, -3.086, -3.599), (2.532, -2.532, -4.385), (1.882, -1.882, -5.003), (1.159, -1.159, -5.721), (4.158, -3.309, -2.171), (4.08, -3.322, -1.107), (2.453, -1.983, 4.938), (1.67, -1.371, 5.65), (3.628, -2.978, -3.152), (3.313, -2.22, 3.847), (3.086, -2.532, -4.011), (3.628, -2.987, 3.152), (2.424, -1.99, -4.717), (4.032, -3.312, 2.171), (1.67, -1.371, -5.394), (4.28, -3.513, 1.107), (0.887, -0.7279, -5.732), (3.571, -2.968, 4.247e-07), (0.887, -0.7279, 5.808), (0.9104, -1.363, 5.676), (1.478, -2.213, 5.556), (2.164, -2.665, 4.264), (2.599, -3.333, 3.399), (2.879, -4.395, 2.674), (3.007, -4.492, 1.647), (3.221, -4.671, 0.556), (3.246, -4.671, -0.556), (3.126, -4.492, -1.647), (3.086, -4.14, -2.674), (2.634, -3.628, -3.599), (1.993, -2.978, -4.385), (1.478, -2.213, -5.003), (0.9104, -1.363, -5.613), (1.371, -1.67, -5.348), (1.99, -2.424, -4.717), (3.513, -4.28, 1.107), (3.403, -4.255, 2.171), (0.7279, -0.887, -5.704), (3.85, -4.221, 4.247e-07), (0.7279, -0.887, 5.708), (3.62, -4.208, -1.107), (1.371, -1.67, 5.687), (3.636, -4.032, -2.171), (2.02, -2.414, 5.068), (3.038, -3.628, -3.152), (2.707, -2.773, 3.812), (2.536, -3.086, -4.011), (3.198, -3.517, 2.952), (0.6271, -1.514, 5.76), (1.018, -2.459, 5.485), (1.545, -2.996, 4.218), (1.845, -3.719, 3.399), (1.905, -4.604, 2.674), (2.067, -4.992, 1.647), (2.185, -5.19, 0.556), (2.426, -5.19, -0.556), (2.532, -4.991, -1.647), (2.352, -4.6, -2.674), (1.974, -4.032, -3.599), (1.596, -3.309, -4.385), (1.018, -2.459, -5.003), (0.6271, -1.514, -5.486), (1.513, -2.752, 4.937), (1.018, -1.905, 5.736), (2.337, -4.14, -3.152), (2.583, -4.6, -2.171), (2.056, -3.208, 3.812), (2.022, -3.52, -4.011), (2.416, -3.924, 2.952), (1.492, -2.766, -4.717), (2.48, -4.603, 2.171), (1.018, -1.905, -5.263), (2.61, -4.883, 1.107), (0.5409, -1.012, -5.638), (3.002, -4.979, 4.247e-07), (0.5409, -1.012, 5.663), (3.069, -4.883, -1.107), (0.3197, -1.607, 5.905), (0.5192, -2.61, 5.473), (0.736, -3.498, 4.361), (1.026, -3.967, 3.399), (0.9713, -5.171, 2.674), (1.054, -5.587, 1.63), (1.096, -5.51, 0.4508), (1.096, -5.51, -0.5646), (1.132, -5.298, -1.647), (1.214, -4.883, -2.674), (1.269, -4.28, -3.599), (1.093, -3.513, -4.385), (0.5196, -2.61, -5.003), (0.3197, -1.607, -5.428), (1.607, -5.298, 1.107), (1.514, -5.307, 2.171), (0.3331, -1.098, -5.576), (0.6271, -2.067, -5.241), (1.659, -5.402, 4.247e-07), (0.3331, -1.098, 5.672), (1.806, -5.298, -1.107), (0.6271, -2.067, 5.838), (1.839, -4.991, -2.171), (0.9104, -3.001, 4.806), (1.799, -4.492, -3.152), (1.333, -3.507, 3.812), (1.283, -3.82, -4.011), (1.537, -4.179, 2.952), (1.038, -3.001, -4.717), (1.696e-06, -1.639, 5.905), (1.608e-06, -2.661, 5.467), (0.02861, -3.489, 4.302), (0.1747, -4.051, 3.399), (1.327e-06, -4.973, 2.653), (1.2e-06, -5.403, 1.31), (6.795e-07, -5.618, -0.1768), (6.795e-07, -5.618, -0.8894), (1.2e-06, -5.402, -1.647), (0.006804, -4.979, -2.674), (0.3726, -4.364, -3.599), (0.3846, -3.581, -4.385), (1.46e-06, -2.661, -5.003), (1.622e-06, -1.639, -5.465), (0.7318, -4.671, -3.152), (0.512, -5.19, -2.171), (0.5659, -3.66, 3.812), (0.3074, -3.121, 4.826), (0.5159, -3.973, -4.011), (0.6348, -4.362, 2.952), (0.4466, -3.121, -4.717), (0.5112, -5.507, 2.151), (0.2118, -2.15, -5.241), (0.5427, -5.51, 0.7747), (0.1125, -1.142, -5.569), (0.5533, -5.618, -0.3261), (0.1125, -1.142, 5.695), (0.5427, -5.51, -1.116), (0.2118, -2.15, 5.976), (-0.3197, -1.607, 5.758), (-0.5192, -2.61, 5.249), (-0.524, -3.2, 4.185), (-0.6767, -3.967, 3.399), (-0.7966, -4.57, 2.474), (-1.104, -5.298, 1.303), (-1.485, -5.718, 0.002494), (-1.487, -5.718, -0.7864), (-1.443, -5.506, -1.647), (-0.9713, -4.883, -2.674), (-0.6785, -4.28, -3.599), (-0.4893, -3.513, -4.385), (-0.5192, -2.61, -5.038), (-0.3197, -1.607, -5.599), (-0.1125, -1.142, -5.628), (-0.2118, -2.15, -5.293), (-0.5897, -5.618, -0.7487), (-0.5427, -5.51, 0.3588), (-0.1125, -1.142, 5.676), (-0.5848, -5.51, -1.221), (-0.2118, -2.15, 5.827), (-0.5112, -5.19, -2.171), (-0.2578, -3.103, 4.722), (-0.3746, -4.671, -3.152), (-0.2166, -3.66, 3.812), (0.05515, -3.973, -4.011), (-0.2854, -4.359, 2.952), (-0.2023, -3.121, -4.717), (-0.5112, -5.19, 2.057), (-0.6271, -1.514, 5.564), (-1.018, -2.459, 4.99), (-1.196, -2.996, 4.185), (-1.495, -3.719, 3.399), (-2.119, -4.495, 2.474), (-2.456, -5.199, 1.647), (-2.539, -5.398, 0.5373), (-2.7, -5.832, -0.556), (-2.582, -5.745, -1.647), (-1.94, -4.602, -2.674), (-1.67, -4.032, -3.599), (-1.369, -3.309, -4.385), (-1.018, -2.459, -5.226), (-0.6271, -1.514, -5.787), (-1.06, -3.82, -4.011), (-1.363, -4.492, -3.152), (-1.188, -4.179, 2.952), (-0.9841, -3.507, 3.812), (-0.9038, -3.001, -4.72), (-1.728, -4.886, 1.95), (-0.6271, -2.067, -5.725), (-1.996, -5.506, 0.9194), (-0.3331, -1.098, -5.721), (-2.032, -5.607, -0.1723), (-0.3331, -1.098, 5.658), (-2.179, -5.939, -1.107), (-0.6271, -2.067, 5.525), (-1.903, -5.199, -2.171), (-0.8662, -2.985, 4.655), (-0.9104, -1.363, 5.482), (-1.505, -2.058, 4.925), (-1.839, -2.665, 4.185), (-2.25, -3.316, 3.399), (-2.98, -4.035, 2.474), (-3.051, -4.616, 1.647), (-3.121, -4.671, 0.556), (-3.159, -4.902, -0.556), (-3.39, -4.7, -1.647), (-2.972, -4.347, -2.674), (-2.424, -3.628, -3.599), (-1.99, -2.978, -4.391), (-1.478, -2.213, -5.474), (-0.9104, -1.363, -5.971), (-0.5409, -1.012, 5.68), (-0.5409, -1.012, -5.82), (-3.129, -5.61, -1.107), (-2.698, -5.124, 4.247e-07), (-1.018, -1.905, 5.282), (-2.843, -4.807, -2.171), (-1.312, -2.453, 4.517), (-2.213, -4.14, -3.152), (-1.707, -3.208, 3.812), (-1.882, -3.52, -4.011), (-2.073, -3.827, 2.952), (-1.478, -2.766, -4.828), (-2.834, -4.791, 2.171), (-1.018, -1.905, -5.981), (-2.652, -5.017, 1.107), (-1.159, -1.158, 5.51), (-1.898, -1.649, 4.803), (-2.549, -2.499, 4.185), (-2.911, -2.773, 3.399), (-3.52, -3.522, 2.674), (-3.82, -3.82, 1.647), (-3.973, -3.973, 0.556), (-3.973, -3.973, -0.556), (-4.087, -4.093, -1.647), (-3.909, -3.774, -2.674), (-3.086, -3.086, -3.599), (-2.532, -2.532, -4.428), (-1.882, -1.882, -5.652), (-1.159, -1.159, -6.087), (-2.803, -3.316, 2.952), (-2.358, -2.773, 3.812), (-1.99, -2.424, -4.981), (-2.532, -3.086, -4.011), (-3.309, -4.071, 2.171), (-1.371, -1.67, -5.979), (-3.513, -4.28, 1.107), (-0.7279, -0.887, -5.895), (-3.581, -4.364, 4.247e-07), (-0.7279, -0.887, 5.766), (-3.513, -4.29, -1.107), (-1.339, -1.638, 5.158), (-3.691, -4.24, -2.171), (-2.169, -2.442, 4.517), (-3.013, -3.628, -3.152), (-1.324, -0.9006, 5.551), (-2.089, -1.182, 4.803), (-2.827, -1.912, 4.185), (-3.454, -2.112, 3.399), (-4.14, -2.766, 2.674), (-4.492, -3.001, 1.647), (-4.671, -3.121, 0.556), (-4.671, -3.121, -0.556), (-4.802, -3.541, -1.647), (-4.662, -3.174, -2.674), (-3.628, -2.424, -3.599), (-2.978, -1.99, -4.428), (-2.213, -1.478, -5.652), (-1.363, -0.9104, -6.087), (-4.312, -3.564, -1.107), (-4.364, -3.581, 4.247e-07), (-1.495, -1.058, 5.123), (-0.887, -0.7279, 5.861), (-4.813, -4.051, -2.171), (-2.603, -2.097, 4.517), (-3.664, -2.978, -3.152), (-2.911, -2.241, 3.812), (-3.086, -2.532, -4.011), (-3.559, -2.92, 3.12), (-2.424, -1.99, -5.051), (-4.032, -3.309, 2.171), (-1.67, -1.371, -6.081), (-4.28, -3.513, 1.107), (-0.887, -0.7279, -5.923), (-0.596, -0.2469, 5.955), (-1.507, -0.6271, 5.698), (-2.32, -0.8204, 4.86), (-3.134, -1.058, 4.185), (-3.857, -1.357, 3.399), (-4.6, -1.905, 2.674), (-4.991, -2.067, 1.647), (-5.19, -2.15, 0.556), (-5.19, -2.15, -0.556), (-5.017, -2.113, -1.647), (-5.076, -1.784, -2.674), (-4.032, -1.67, -3.599), (-3.309, -1.371, -4.391), (-2.459, -1.018, -5.474), (-1.514, -0.6271, -5.971), (-2.766, -1.478, -4.981), (-3.52, -1.882, -4.011), (-4.6, -2.459, 2.171), (-4.14, -2.213, 3.152), (-1.905, -1.018, -5.979), (-4.883, -2.61, 1.107), (-1.012, -0.5409, -5.895), (-4.979, -2.661, 4.247e-07), (-1.012, -0.5409, 5.944), (-4.879, -2.643, -1.107), (-1.811, -0.9328, 5.247), (-5.151, -2.89, -2.171), (-2.6, -1.246, 4.517), (-4.202, -2.213, -3.152), (-3.346, -1.569, 3.812), (-1.607, -0.3197, 5.791), (-2.603, -0.5192, 5.125), (-3.5, -0.6343, 4.461), (-4.105, -0.5387, 3.399), (-4.966, -0.9713, 2.674), (-5.396, -1.054, 1.647), (-5.513, -1.096, 0.556), (-5.51, -1.096, -0.556), (-5.298, -1.054, -1.647), (-4.883, -0.9713, -2.674), (-4.28, -0.8513, -3.599), (-3.513, -0.6987, -4.385), (-2.61, -0.5192, -5.226), (-1.607, -0.3197, -5.787), (-2.058, -0.6271, 5.274), (-1.098, -0.3331, 5.996), (-5.052, -1.542, -2.171), (-5.298, -1.607, -1.107), (-2.946, -0.9021, 4.721), (-4.492, -1.363, -3.152), (-3.645, -0.8461, 3.812), (-3.82, -1.159, -4.011), (-4.492, -1.362, 3.152), (-3.001, -0.9104, -4.828), (-5.099, -1.514, 2.171), (-2.067, -0.6271, -5.745), (-5.298, -1.607, 1.107), (-1.098, -0.3331, -5.82), (-5.402, -1.639, 4.247e-07), (-0.6451, -2.614e-07, 5.955), (-0.6451, 2.256e-08, -5.659), (-0.6327, 0.1259, 5.923), (-0.6327, 0.1259, -5.641), (-0.596, 0.2469, 5.876), (-0.596, 0.2469, -5.637), (-0.5364, 0.3584, 5.822), (-0.5364, 0.3584, -5.657), (-0.4562, 0.4562, 5.767), (-0.4562, 0.4562, -5.696), (-0.3584, 0.5364, 5.718), (-0.3584, 0.5364, -5.745), (-0.2469, 0.596, 5.679), (-0.2469, 0.596, -5.794), (-0.1259, 0.6327, 5.652), (-0.1259, 0.6327, -5.829), (1.144e-06, 0.6451, 5.638), (1.8e-06, 0.6451, -5.843), (0.1259, 0.6327, 5.636), (0.1259, 0.6327, -5.829), (0.2469, 0.596, 5.636), (0.2469, 0.596, -5.794), (0.3584, 0.5364, 5.636), (0.3584, 0.5364, -5.745), (0.4562, 0.4562, 5.636), (0.4562, 0.4562, -5.696), (0.5364, 0.3584, 5.646), (0.5364, 0.3584, -5.657), (0.596, 0.2469, 5.671), (0.596, 0.2469, -5.643), (0.6327, 0.1259, 5.702), (0.6327, 0.1259, -5.645), (0.6451, -3.172e-07, 5.731), (0.6327, -0.1259, 5.747), (0.6327, -0.1259, -5.636), (0.596, -0.2469, 5.747), (0.596, -0.2469, -5.637), (0.5364, -0.3584, 5.731), (0.5364, -0.3584, -5.641), (0.4562, -0.4562, 5.702), (0.4562, -0.4562, -5.641), (0.3584, -0.5364, 5.671), (0.3584, -0.5364, -5.637), (0.2469, -0.596, 5.648), (0.2469, -0.596, -5.636), (0.1259, -0.6327, 5.652), (0.1259, -0.6327, -5.636), (1.098e-06, -0.6451, 5.679), (1.825e-06, -0.6451, -5.641), (-0.1259, -0.6327, 5.718), (-0.1259, -0.6327, -5.659), (-0.2469, -0.596, 5.767), (-0.2469, -0.596, -5.683), (-0.3584, -0.5364, 5.822), (-0.3584, -0.5364, -5.706), (-0.4562, -0.4562, 5.876), (-0.4562, -0.4562, -5.719), (-0.5364, -0.3584, 5.923), (-0.5364, -0.3584, -5.719), (-0.596, -0.2469, -5.706), (-0.6327, -0.1259, 5.966), (-0.6327, -0.1259, -5.683), (-5.523, -0.5112, 2.171), (-4.671, -0.46, 3.152), (-2.15, -0.2118, -5.485), (-3.121, -0.3074, -4.72), (-5.972, -0.5427, 1.107), (-1.142, -0.1125, -5.721), (-5.703, -0.5533, 4.247e-07), (-1.142, -0.1125, 6.038), (-5.51, -0.5427, -1.107), (-2.15, -0.2118, 5.363), (-5.19, -0.5112, -2.171), (-3.121, -0.3073, 5.051), (-4.671, -0.4601, -3.152), (-3.798, -0.07861, 3.861), (-3.973, -0.3913, -4.011), (-1.124, -1.725e-08, 6.06), (-2.16, 1.168e-07, 5.437), (-3.136, 1.433e-07, 5.17), (-3.817, 0.3087, 3.88), (-4.694, 9.88e-05, 3.152), (-5.323, 1.513e-07, 2.171), (-6.234, 2.814e-07, 1.107), (-6.101, 2.92e-07, 4.282e-07), (-5.537, 2.867e-07, -1.107), (-5.216, 1.566e-07, -2.171), (-4.694, 2.628e-07, -3.152), (-3.992, 1.818e-07, -4.011), (-3.136, 1.579e-07, -4.717), (-2.16, 1.035e-07, -5.375), (-1.124, 4.048e-08, -5.67), (-1.103, 0.2193, 6.086), (-2.119, 0.4215, 5.522), (-3.076, 0.6119, 5.204), (-3.74, 1.055, 3.821), (-4.429, 1.196, 2.952), (-5.115, 1.009, 2.171), (-5.521, 1.076, 1.107), (-5.993, 1.1, 4.282e-07), (-5.527, 1.072, -1.107), (-5.115, 1.012, -2.171), (-4.604, 0.9157, -3.152), (-3.915, 0.7788, -4.011), (-3.076, 0.6119, -4.717), (-2.119, 0.4215, -5.247), (-1.103, 0.2193, -5.594), (-1.039, 0.4303, 6.026), (-1.996, 0.8267, 5.401), (-2.898, 1.193, 4.888), (-3.68, 1.475, 3.986), (-4.334, 1.737, 3.152), (-4.849, 1.96, 2.171), (-5.211, 2.049, 1.107), (-5.863, 2.32, 4.282e-07), (-5.664, 2.108, -1.107), (-4.994, 1.938, -2.171), (-4.451, 1.701, -3.152), (-3.74, 1.499, -4.011), (-2.898, 1.2, -4.717), (-1.996, 0.8267, -5.241), (-1.039, 0.4303, -5.561), (-0.9348, 0.6246, 5.867), (-1.796, 1.2, 5.278), (-2.608, 1.723, 4.717), (-3.319, 2.143, 4.011), (-3.364, 2.331, 3.152), (-3.806, 2.602, 2.171), (-4.089, 2.709, 1.107), (-4.155, 2.687, 4.282e-07), (-4.15, 2.628, -1.107), (-4.436, 2.73, -2.171), (-4.195, 2.059, -3.152), (-3.463, 2.084, -4.011), (-2.608, 1.742, -4.717), (-1.796, 1.2, -5.241), (-0.9348, 0.6246, -5.563), (-0.795, 0.795, 5.682), (-1.528, 1.528, 5.241), (-2.218, 2.202, 4.717), (-2.823, 2.759, 4.011), (-3.319, 3.238, 3.152), (-4.026, 3.658, 2.171), (-4.308, 3.971, 1.107), (-4.072, 3.975, 4.282e-07), (-4.465, 4.15, -1.107), (-3.688, 3.504, -2.171), (-3.829, 2.539, -3.152), (-3.023, 2.625, -4.011), (-2.219, 2.218, -4.717), (-1.528, 1.528, -5.241), (-0.795, 0.795, -5.604), (-0.6246, 0.9348, 5.587), (-1.2, 1.802, 5.241), (-1.742, 2.603, 4.717), (-2.218, 3.29, 4.011), (-2.608, 3.863, 3.152), (-2.906, 4.221, 2.171), (-3.094, 4.379, 1.107), (-3.746, 4.967, 4.282e-07), (-3.181, 4.386, -1.107), (-2.898, 4.187, -2.171), (-2.897, 3.302, -3.152), (-2.425, 3.091, -4.011), (-1.748, 2.607, -4.717), (-1.2, 1.796, -5.241), (-0.6246, 0.9348, -5.688), (-0.4303, 1.039, 5.562), (-0.8267, 2.096, 5.274), (-1.2, 2.947, 4.762), (-1.528, 3.682, 4.011), (-1.796, 4.291, 3.152), (-1.996, 4.672, 2.171), (-2.119, 4.912, 1.107), (-2.16, 5.252, 4.282e-07), (-2.119, 4.87, -1.107), (-1.996, 4.685, -2.171), (-2.307, 3.564, -3.152), (-1.696, 3.534, -4.011), (-1.201, 2.898, -4.717), (-0.8267, 1.996, -5.241), (-0.4302, 1.039, -5.79), (-0.2193, 1.103, 5.561), (-0.4215, 2.349, 5.39), (-0.6119, 3.271, 4.913), (-0.7788, 3.86, 4.014), (-0.9157, 4.49, 3.152), (-1.018, 4.916, 2.171), (-1.08, 5.467, 1.107), (-1.101, 5.573, 4.282e-07), (-1.08, 5.225, -1.107), (-1.031, 5.017, -2.171), (-1.426, 3.837, -3.152), (-0.8499, 3.853, -4.011), (-0.6119, 3.076, -4.717), (-0.4215, 2.119, -5.241), (-0.2193, 1.103, -5.876), (1.677e-06, 1.124, 5.561), (1.818e-06, 2.452, 5.453), (1.787e-06, 3.391, 4.983), (1.807e-06, 3.862, 4.033), (1.839e-06, 4.49, 3.152), (1.69e-06, 5.029, 2.171), (2.131e-06, 5.573, 1.107), (2.168e-06, 5.439, 4.282e-07), (2.099e-06, 5.379, -1.107), (-0.0854, 5.086, -2.171), (-0.5102, 3.931, -3.152), (-0.06082, 3.937, -4.011), (1.9e-06, 3.136, -4.717), (1.762e-06, 2.16, -5.241), (1.765e-06, 1.124, -5.913), (0.2193, 1.103, 5.561), (0.4227, 2.342, 5.39), (0.6121, 3.213, 4.913), (0.7788, 3.731, 4.014), (0.9157, 4.441, 3.152), (1.018, 5.152, 2.171), (1.08, 5.227, 1.107), (1.101, 5.341, 4.282e-07), (1.08, 5.325, -1.107), (0.5073, 4.344, -2.171), (0.7376, 4.389, -3.152), (0.7759, 3.914, -4.011), (0.6119, 3.076, -4.717), (0.4215, 2.119, -5.241), (0.2193, 1.103, -5.876), (0.4303, 1.039, 5.561), (0.8729, 2.068, 5.267), (1.279, 2.812, 4.746), (1.53, 3.465, 4.011), (1.796, 4.373, 3.152), (1.996, 4.63, 2.171), (2.119, 4.916, 1.107), (2.16, 5.11, 4.282e-07), (1.943, 4.682, -1.107), (1.813, 4.628, -2.171), (1.774, 4.316, -3.152), (1.528, 3.688, -4.011), (1.2, 2.898, -4.717), (0.8267, 1.996, -5.241), (0.4303, 1.039, -5.79), (0.6246, 0.9348, 5.561), (1.321, 1.779, 5.241), (1.977, 2.485, 4.827), (2.297, 3.133, 4.011), (2.608, 3.742, 3.152), (2.898, 4.133, 2.171), (3.049, 4.43, 1.107), (2.996, 4.358, 4.282e-07), (2.934, 4.464, -1.107), (2.886, 4.324, -2.171), (2.608, 3.903, -3.152), (2.218, 3.319, -4.011), (1.742, 2.608, -4.717), (1.2, 1.796, -5.241), (0.6246, 0.9348, -5.688), (0.795, 0.795, 5.561), (1.703, 1.516, 5.276), (2.583, 2.141, 5.058), (2.992, 2.636, 4.1), (3.319, 3.113, 3.152), (3.658, 3.494, 2.171), (3.782, 3.738, 1.107), (3.84, 3.865, 4.282e-07), (3.903, 3.905, -1.107), (3.688, 3.688, -2.171), (3.319, 3.319, -3.152), (2.823, 2.823, -4.011), (2.218, 2.218, -4.717), (1.528, 1.528, -5.241), (0.795, 0.795, -5.631), (0.9348, 0.6246, 5.584), (1.972, 1.198, 5.286), (2.973, 1.708, 5.064), (3.488, 2.121, 4.133), (3.87, 2.468, 3.152), (3.826, 2.1, 2.171), (4.495, 3.005, 1.107), (4.675, 3.122, 4.282e-07), (4.604, 3.076, -1.107), (4.337, 2.898, -2.171), (3.903, 2.608, -3.152), (3.459, 2.218, -4.011), (2.683, 1.742, -4.717), (1.796, 1.2, -5.279), (0.9348, 0.6246, -5.691), (1.039, 0.4303, 5.656), (2.116, 0.8267, 5.255), (3.132, 1.193, 4.891), (3.767, 1.501, 4.054), (4.163, 1.506, 3.152), (4.308, 1.233, 2.171), (5.085, 2.095, 1.107), (5.216, 2.16, 4.282e-07), (5.115, 2.119, -1.107), (4.819, 1.996, -2.171), (4.444, 1.796, -3.152), (4.008, 1.528, -4.011), (3.122, 1.2, -4.717), (1.996, 0.8267, -5.426), (1.039, 0.4303, -5.798), (1.103, 0.2193, 5.755), (2.16, 0.4215, 5.331), (3.178, 0.6119, 4.74), (3.951, 0.7462, 4.072), (4.097, 0.1532, 3.161), (4.948, 0.9177, 2.171), (5.43, 1.08, 1.107), (5.537, 1.101, 4.282e-07), (5.431, 1.08, -1.107), (5.181, 1.018, -2.171), (4.929, 0.9157, -3.152), (4.04, 0.7788, -4.011), (3.316, 0.6119, -4.717), (2.119, 0.4215, -5.507), (1.103, 0.2193, -5.844), (1.124, -7.327e-08, 5.849), (2.16, 1.958e-07, 5.467), (3.357, 1.268e-07, 4.93), (4.191, -0.02105, 4.259), (4.659, -0.1258, 3.278), (5.131, -0.08039, 2.171), (5.537, -3.789e-07, 1.107), (5.645, -5.355e-07, 4.282e-07), (5.575, -3.789e-07, -1.107), (5.448, 1.493e-07, -2.171), (4.819, -3.284e-07, -3.152), (4.352, -1.745e-07, -4.011), (3.253, -5.639e-08, -4.717), (2.16, 1.926e-08, -5.426), (1.124, 2.324e-08, -5.799), (1.852e-06, 1.249e-08, -5.694), (1.103, -0.2193, 5.907), (2.119, -0.4215, 5.568), (3.689, -0.6119, 5.228), (4.24, -0.7788, 4.366), (4.704, -0.9487, 3.344), (5.075, -1.038, 2.173), (5.431, -1.08, 1.107), (5.729, -1.101, 4.282e-07), (5.677, -1.08, -1.107), (5.36, -1.018, -2.171), (4.943, -0.9157, -3.152), (3.992, -0.7788, -4.011), (3.076, -0.6119, -4.717), (2.119, -0.4215, -5.28), (1.103, -0.2193, -5.726), (1.039, -0.4303, 5.907), (1.996, -0.8267, 5.573), (3.104, -1.2, 4.913), (4.052, -1.417, 4.132), (4.427, -1.796, 3.262), (4.819, -1.996, 2.171), (5.115, -2.119, 1.107), (5.483, -2.16, 4.282e-07), (5.364, -2.119, -1.107), (4.951, -1.996, -2.171), (4.359, -1.796, -3.152), (3.688, -1.528, -4.011), (2.898, -1.2, -4.717), (1.996, -0.8267, -5.304), (1.039, -0.4303, -5.689), (0.9348, -0.6246, 5.849), (1.796, -1.2, 5.613), (2.656, -1.741, 4.83), (3.623, -1.905, 3.933), (3.906, -2.608, 3.154), (4.337, -2.898, 2.171), (4.604, -3.076, 1.107), (4.396, -3.042, 4.282e-07), (4.831, -3.076, -1.107), (4.384, -2.898, -2.171), (3.903, -2.608, -3.152), (3.319, -2.218, -4.011), (2.608, -1.742, -4.717), (1.796, -1.2, -5.382), (0.9348, -0.6246, -5.718), (0.795, -0.795, 5.755), (1.528, -1.528, 5.67), (2.247, -2.209, 5.03), (3.003, -2.51, 3.812), (3.399, -3.412, 3.025), (3.722, -3.818, 2.171), (3.915, -3.915, 1.107), (3.647, -3.476, 4.282e-07), (3.802, -3.677, -1.107), (3.869, -3.688, -2.171), (3.319, -3.319, -3.152), (2.823, -2.823, -4.011), (2.218, -2.218, -4.717), (1.528, -1.528, -5.382), (0.795, -0.795, -5.718), (0.6246, -0.9348, 5.674), (1.2, -1.796, 5.71), (1.771, -2.596, 5.033), (2.392, -3.006, 3.812), (2.856, -3.824, 2.952), (2.976, -4.466, 2.171), (3.076, -4.604, 1.107), (3.456, -4.694, 4.282e-07), (3.201, -4.604, -1.107), (3.022, -4.337, -2.171), (2.823, -3.903, -3.152), (2.283, -3.319, -4.011), (1.742, -2.608, -4.717), (1.2, -1.796, -5.304), (0.6246, -0.9348, -5.669), (0.4303, -1.039, 5.656), (0.8267, -1.996, 5.771), (1.24, -2.882, 4.853), (1.702, -3.375, 3.812), (1.971, -4.024, 2.952), (1.996, -4.852, 2.171), (2.119, -5.115, 1.107), (2.347, -5.216, 4.282e-07), (2.457, -5.115, -1.107), (2.454, -4.819, -2.171), (1.921, -4.337, -3.152), (1.737, -3.688, -4.011), (1.27, -2.898, -4.717), (0.8267, -1.996, -5.242), (0.4303, -1.039, -5.603), (0.2193, -1.103, 5.678), (0.4215, -2.119, 5.934), (0.6119, -3.076, 4.81), (0.9535, -3.603, 3.812), (1.09, -4.296, 2.952), (1.018, -5.63, 2.171), (1.08, -5.44, 1.032), (1.101, -5.537, -0.06892), (1.111, -5.431, -1.107), (1.115, -5.115, -2.171), (1.296, -4.604, -3.152), (0.9034, -3.915, -4.011), (0.7637, -3.076, -4.717), (0.4215, -2.119, -5.241), (0.2193, -1.103, -5.563), (1.589e-06, -1.124, 5.678), (1.632e-06, -2.16, 5.934), (0.007003, -3.136, 4.758), (0.1747, -3.679, 3.812), (0.1747, -4.381, 2.952), (1.539e-06, -5.249, 2.092), (7.478e-07, -5.537, 0.4943), (7.398e-07, -5.645, -0.6102), (7.478e-07, -5.537, -1.181), (1.539e-06, -5.216, -2.171), (0.1213, -4.694, -3.152), (0.3914, -3.992, -4.011), (0.1266, -3.136, -4.717), (1.491e-06, -2.16, -5.247), (1.762e-06, -1.124, -5.594), (-0.2193, -1.103, 5.66), (-0.4215, -2.119, 5.682), (-0.5643, -3.059, 4.676), (-0.6041, -3.603, 3.812), (-0.7411, -4.291, 2.952), (-1.043, -5.112, 2.088), (-1.122, -5.431, 0.4801), (-1.49, -5.745, -0.4505), (-1.472, -5.682, -1.143), (-1.079, -5.116, -2.171), (-0.8917, -4.604, -3.152), (-0.5032, -3.915, -4.011), (-0.5587, -3.076, -4.717), (-0.4215, -2.119, -5.379), (-0.2193, -1.103, -5.67), (-0.4303, -1.039, 5.663), (-0.8267, -1.996, 5.384), (-1.175, -2.781, 4.653), (-1.353, -3.375, 3.812), (-1.657, -4.024, 2.952), (-2.21, -4.714, 1.971), (-2.508, -5.323, 1.097), (-2.552, -5.447, -0.005778), (-2.822, -5.982, -1.107), (-2.385, -5.054, -2.171), (-1.796, -4.337, -3.152), (-1.525, -3.688, -4.011), (-1.2, -2.898, -4.76), (-0.8267, -1.996, -6.067), (-0.4302, -1.039, -5.766), (-0.6246, -0.9348, 5.726), (-1.2, -1.796, 5.199), (-1.719, -2.317, 4.517), (-2.043, -3.006, 3.812), (-2.468, -3.59, 2.952), (-2.956, -4.47, 2.171), (-3.076, -4.616, 1.107), (-3.136, -4.699, 4.282e-07), (-3.127, -5.013, -1.107), (-3.241, -4.544, -2.171), (-2.643, -3.903, -3.152), (-2.218, -3.319, -4.011), (-1.742, -2.608, -4.908), (-1.2, -1.796, -5.873), (-0.6246, -0.9348, -5.852), (-0.795, -0.795, 5.819), (-1.452, -1.329, 5.166), (-2.5, -2.404, 4.517), (-2.648, -2.515, 3.812), (-3.144, -3.006, 2.952), (-3.688, -3.688, 2.171), (-3.915, -3.915, 1.107), (-3.992, -3.992, 4.282e-07), (-3.929, -3.922, -1.107), (-4.133, -4.046, -2.171), (-3.354, -3.319, -3.152), (-2.823, -2.823, -4.011), (-2.218, -2.218, -5.033), (-1.528, -1.528, -6.053), (-0.795, -0.795, -5.904), (-0.9348, -0.6246, 5.91), (-1.653, -0.9728, 5.177), (-2.584, -1.692, 4.517), (-3.144, -1.908, 3.812), (-3.903, -2.608, 3.152), (-4.337, -2.898, 2.171), (-4.604, -3.076, 1.107), (-4.694, -3.136, 4.282e-07), (-4.639, -3.157, -1.107), (-4.752, -3.519, -2.171), (-3.938, -2.608, -3.152), (-3.319, -2.218, -4.011), (-2.608, -1.742, -5.033), (-1.796, -1.2, -6.053), (-0.9348, -0.6246, -5.904), (2.259e-07, -6.593e-07, 5.752), (-1.039, -0.4303, 5.978), (-1.961, -0.8227, 5.234), (-2.768, -1.044, 4.588), (-3.513, -1.215, 3.812), (-4.337, -1.796, 3.152), (-4.819, -1.996, 2.171), (-5.115, -2.119, 1.107), (-5.216, -2.16, 4.282e-07), (-5.115, -2.119, -1.107), (-5.293, -2.15, -2.171), (-4.372, -1.796, -3.152), (-3.688, -1.528, -4.011), (-2.898, -1.2, -4.908), (-1.996, -0.8267, -5.872), (-1.039, -0.4303, -5.852), (-1.103, -0.2193, 6.013), (-2.119, -0.4215, 5.326), (-3.076, -0.6119, 4.888), (-3.74, -0.4661, 3.822), (-4.604, -0.9156, 3.152), (-5.448, -1.018, 2.171), (-5.521, -1.08, 1.107), (-5.537, -1.101, 4.282e-07), (-5.431, -1.08, -1.107), (-5.115, -1.018, -2.171), (-4.604, -0.9157, -3.152), (-3.915, -0.7788, -4.011), (-3.076, -0.6119, -4.76), (-2.119, -0.4215, -5.612), (-1.103, -0.2193, -5.766)], [], [(0, 540, 1516, 523), (0, 523, 1515, 541), (0, 541, 1530, 537), (0, 537, 1531, 540), (1, 542, 1509, 516), (1, 516, 1508, 543), (1, 543, 1523, 530), (1, 530, 1524, 542), (2, 544, 1517, 524), (2, 524, 1516, 540), (2, 540, 1531, 538), (2, 538, 1532, 544), (3, 545, 1510, 517), (3, 517, 1509, 542), (3, 542, 1524, 531), (3, 531, 1525, 545), (4, 546, 1518, 525), (4, 525, 1517, 544), (4, 544, 1532, 539), (4, 539, 1533, 546), (5, 547, 1511, 518), (5, 518, 1510, 545), (5, 545, 1525, 532), (5, 532, 1526, 547), (6, 549, 1512, 519), (6, 519, 1511, 547), (6, 547, 1526, 533), (6, 533, 1527, 549), (7, 550, 1505, 512), (7, 512, 1504, 548), (7, 548, 1519, 526), (7, 526, 1520, 550), (8, 551, 1513, 520), (8, 520, 1512, 549), (8, 549, 1527, 534), (8, 534, 1528, 551), (9, 552, 1506, 513), (9, 513, 1505, 550), (9, 550, 1520, 527), (9, 527, 1521, 552), (10, 553, 1514, 521), (10, 521, 1513, 551), (10, 551, 1528, 535), (10, 535, 1529, 553), (11, 554, 1507, 514), (11, 514, 1506, 552), (11, 552, 1521, 528), (11, 528, 1522, 554), (12, 541, 1515, 522), (12, 522, 1514, 553), (12, 553, 1529, 536), (12, 536, 1530, 541), (13, 543, 1508, 515), (13, 515, 1507, 554), (13, 554, 1522, 529), (13, 529, 1523, 543), (14, 569, 1530, 536), (14, 536, 1529, 570), (14, 570, 1544, 565), (14, 565, 1545, 569), (15, 571, 1523, 529), (15, 529, 1522, 572), (15, 572, 1537, 558), (15, 558, 1538, 571), (16, 573, 1531, 537), (16, 537, 1530, 569), (16, 569, 1545, 566), (16, 566, 1546, 573), (17, 574, 1524, 530), (17, 530, 1523, 571), (17, 571, 1538, 559), (17, 559, 1539, 574), (18, 575, 1532, 538), (18, 538, 1531, 573), (18, 573, 1546, 567), (18, 567, 1547, 575), (19, 576, 1525, 531), (19, 531, 1524, 574), (19, 574, 1539, 560), (19, 560, 1540, 576), (20, 577, 1533, 539), (20, 539, 1532, 575), (20, 575, 1547, 568), (20, 568, 1548, 577), (21, 578, 1526, 532), (21, 532, 1525, 576), (21, 576, 1540, 561), (21, 561, 1541, 578), (22, 580, 1527, 533), (22, 533, 1526, 578), (22, 578, 1541, 562), (22, 562, 1542, 580), (23, 581, 1520, 526), (23, 526, 1519, 579), (23, 579, 1534, 555), (23, 555, 1535, 581), (24, 582, 1528, 534), (24, 534, 1527, 580), (24, 580, 1542, 563), (24, 563, 1543, 582), (25, 583, 1521, 527), (25, 527, 1520, 581), (25, 581, 1535, 556), (25, 556, 1536, 583), (26, 570, 1529, 535), (26, 535, 1528, 582), (26, 582, 1543, 564), (26, 564, 1544, 570), (27, 572, 1522, 528), (27, 528, 1521, 583), (27, 583, 1536, 557), (27, 557, 1537, 572), (28, 600, 1542, 562), (28, 562, 1541, 601), (28, 601, 1556, 591), (28, 591, 1557, 600), (29, 602, 1535, 555), (29, 555, 1534, 598), (29, 598, 1549, 584), (29, 584, 1550, 602), (30, 603, 1543, 563), (30, 563, 1542, 600), (30, 600, 1557, 592), (30, 592, 1558, 603), (31, 604, 1536, 556), (31, 556, 1535, 602), (31, 602, 1550, 585), (31, 585, 1551, 604), (32, 605, 1544, 564), (32, 564, 1543, 603), (32, 603, 1558, 593), (32, 593, 1559, 605), (33, 606, 1537, 557), (33, 557, 1536, 604), (33, 604, 1551, 586), (33, 586, 1552, 606), (34, 607, 1545, 565), (34, 565, 1544, 605), (34, 605, 1559, 594), (34, 594, 1560, 607), (35, 608, 1538, 558), (35, 558, 1537, 606), (35, 606, 1552, 587), (35, 587, 1553, 608), (36, 609, 1546, 566), (36, 566, 1545, 607), (36, 607, 1560, 595), (36, 595, 1561, 609), (37, 610, 1539, 559), (37, 559, 1538, 608), (37, 608, 1553, 588), (37, 588, 1554, 610), (38, 611, 1547, 567), (38, 567, 1546, 609), (38, 609, 1561, 596), (38, 596, 1562, 611), (39, 612, 1540, 560), (39, 560, 1539, 610), (39, 610, 1554, 589), (39, 589, 1555, 612), (40, 599, 1548, 568), (40, 568, 1547, 611), (40, 611, 1562, 597), (40, 597, 1563, 599), (41, 601, 1541, 561), (41, 561, 1540, 612), (41, 612, 1555, 590), (41, 590, 1556, 601), (42, 627, 1553, 587), (42, 587, 1552, 628), (42, 628, 1567, 616), (42, 616, 1568, 627), (43, 629, 1561, 595), (43, 595, 1560, 630), (43, 630, 1575, 624), (43, 624, 1576, 629), (44, 631, 1554, 588), (44, 588, 1553, 627), (44, 627, 1568, 617), (44, 617, 1569, 631), (45, 632, 1562, 596), (45, 596, 1561, 629), (45, 629, 1576, 625), (45, 625, 1577, 632), (46, 633, 1555, 589), (46, 589, 1554, 631), (46, 631, 1569, 618), (46, 618, 1570, 633), (47, 634, 1563, 597), (47, 597, 1562, 632), (47, 632, 1577, 626), (47, 626, 1578, 634), (48, 635, 1556, 590), (48, 590, 1555, 633), (48, 633, 1570, 619), (48, 619, 1571, 635), (49, 637, 1557, 591), (49, 591, 1556, 635), (49, 635, 1571, 620), (49, 620, 1572, 637), (50, 638, 1550, 584), (50, 584, 1549, 636), (50, 636, 1564, 613), (50, 613, 1565, 638), (51, 639, 1558, 592), (51, 592, 1557, 637), (51, 637, 1572, 621), (51, 621, 1573, 639), (52, 640, 1551, 585), (52, 585, 1550, 638), (52, 638, 1565, 614), (52, 614, 1566, 640), (53, 641, 1559, 593), (53, 593, 1558, 639), (53, 639, 1573, 622), (53, 622, 1574, 641), (54, 628, 1552, 586), (54, 586, 1551, 640), (54, 640, 1566, 615), (54, 615, 1567, 628), (55, 630, 1560, 594), (55, 594, 1559, 641), (55, 641, 1574, 623), (55, 623, 1575, 630), (56, 656, 1572, 620), (56, 620, 1571, 657), (56, 657, 1586, 649), (56, 649, 1587, 656), (57, 658, 1565, 613), (57, 613, 1564, 659), (57, 659, 1579, 642), (57, 642, 1580, 658), (58, 660, 1573, 621), (58, 621, 1572, 656), (58, 656, 1587, 650), (58, 650, 1588, 660), (59, 661, 1566, 614), (59, 614, 1565, 658), (59, 658, 1580, 643), (59, 643, 1581, 661), (60, 662, 1574, 622), (60, 622, 1573, 660), (60, 660, 1588, 651), (60, 651, 1589, 662), (61, 663, 1567, 615), (61, 615, 1566, 661), (61, 661, 1581, 644), (61, 644, 1582, 663), (62, 664, 1575, 623), (62, 623, 1574, 662), (62, 662, 1589, 652), (62, 652, 1590, 664), (63, 665, 1568, 616), (63, 616, 1567, 663), (63, 663, 1582, 645), (63, 645, 1583, 665), (64, 666, 1576, 624), (64, 624, 1575, 664), (64, 664, 1590, 653), (64, 653, 1591, 666), (65, 667, 1569, 617), (65, 617, 1568, 665), (65, 665, 1583, 646), (65, 646, 1584, 667), (66, 668, 1577, 625), (66, 625, 1576, 666), (66, 666, 1591, 654), (66, 654, 1592, 668), (67, 669, 1570, 618), (67, 618, 1569, 667), (67, 667, 1584, 647), (67, 647, 1585, 669), (68, 670, 1578, 626), (68, 626, 1577, 668), (68, 668, 1592, 655), (68, 655, 1593, 670), (69, 657, 1571, 619), (69, 619, 1570, 669), (69, 669, 1585, 648), (69, 648, 1586, 657), (70, 685, 1591, 653), (70, 653, 1590, 686), (70, 686, 1605, 682), (70, 682, 1606, 685), (71, 687, 1584, 646), (71, 646, 1583, 688), (71, 688, 1598, 675), (71, 675, 1599, 687), (72, 689, 1592, 654), (72, 654, 1591, 685), (72, 685, 1606, 683), (72, 683, 1607, 689), (73, 690, 1585, 647), (73, 647, 1584, 687), (73, 687, 1599, 676), (73, 676, 1600, 690), (74, 691, 1593, 655), (74, 655, 1592, 689), (74, 689, 1607, 684), (74, 684, 1608, 691), (75, 692, 1586, 648), (75, 648, 1585, 690), (75, 690, 1600, 677), (75, 677, 1601, 692), (76, 694, 1587, 649), (76, 649, 1586, 692), (76, 692, 1601, 678), (76, 678, 1602, 694), (77, 695, 1580, 642), (77, 642, 1579, 693), (77, 693, 1594, 671), (77, 671, 1595, 695), (78, 696, 1588, 650), (78, 650, 1587, 694), (78, 694, 1602, 679), (78, 679, 1603, 696), (79, 697, 1581, 643), (79, 643, 1580, 695), (79, 695, 1595, 672), (79, 672, 1596, 697), (80, 698, 1589, 651), (80, 651, 1588, 696), (80, 696, 1603, 680), (80, 680, 1604, 698), (81, 699, 1582, 644), (81, 644, 1581, 697), (81, 697, 1596, 673), (81, 673, 1597, 699), (82, 686, 1590, 652), (82, 652, 1589, 698), (82, 698, 1604, 681), (82, 681, 1605, 686), (83, 688, 1583, 645), (83, 645, 1582, 699), (83, 699, 1597, 674), (83, 674, 1598, 688), (84, 714, 1603, 679), (84, 679, 1602, 715), (84, 715, 1617, 708), (84, 708, 1618, 714), (85, 716, 1596, 672), (85, 672, 1595, 717), (85, 717, 1610, 701), (85, 701, 1611, 716), (86, 718, 1604, 680), (86, 680, 1603, 714), (86, 714, 1618, 709), (86, 709, 1619, 718), (87, 719, 1597, 673), (87, 673, 1596, 716), (87, 716, 1611, 702), (87, 702, 1612, 719), (88, 720, 1605, 681), (88, 681, 1604, 718), (88, 718, 1619, 710), (88, 710, 1620, 720), (89, 721, 1598, 674), (89, 674, 1597, 719), (89, 719, 1612, 703), (89, 703, 1613, 721), (90, 722, 1606, 682), (90, 682, 1605, 720), (90, 720, 1620, 711), (90, 711, 1621, 722), (91, 723, 1599, 675), (91, 675, 1598, 721), (91, 721, 1613, 704), (91, 704, 1614, 723), (92, 724, 1607, 683), (92, 683, 1606, 722), (92, 722, 1621, 712), (92, 712, 1622, 724), (93, 725, 1600, 676), (93, 676, 1599, 723), (93, 723, 1614, 705), (93, 705, 1615, 725), (94, 726, 1608, 684), (94, 684, 1607, 724), (94, 724, 1622, 713), (94, 713, 1623, 726), (95, 727, 1601, 677), (95, 677, 1600, 725), (95, 725, 1615, 706), (95, 706, 1616, 727), (96, 715, 1602, 678), (96, 678, 1601, 727), (96, 727, 1616, 707), (96, 707, 1617, 715), (97, 717, 1595, 671), (97, 671, 1594, 728), (97, 728, 1609, 700), (97, 700, 1610, 717), (98, 743, 1622, 712), (98, 712, 1621, 744), (98, 744, 1636, 741), (98, 741, 1637, 743), (99, 745, 1615, 705), (99, 705, 1614, 746), (99, 746, 1629, 734), (99, 734, 1630, 745), (100, 747, 1623, 713), (100, 713, 1622, 743), (100, 743, 1637, 742), (100, 742, 1638, 747), (101, 748, 1616, 706), (101, 706, 1615, 745), (101, 745, 1630, 735), (101, 735, 1631, 748), (102, 750, 1617, 707), (102, 707, 1616, 748), (102, 748, 1631, 736), (102, 736, 1632, 750), (103, 751, 1610, 700), (103, 700, 1609, 749), (103, 749, 1624, 729), (103, 729, 1625, 751), (104, 752, 1618, 708), (104, 708, 1617, 750), (104, 750, 1632, 737), (104, 737, 1633, 752), (105, 753, 1611, 701), (105, 701, 1610, 751), (105, 751, 1625, 730), (105, 730, 1626, 753), (106, 754, 1619, 709), (106, 709, 1618, 752), (106, 752, 1633, 738), (106, 738, 1634, 754), (107, 755, 1612, 702), (107, 702, 1611, 753), (107, 753, 1626, 731), (107, 731, 1627, 755), (108, 756, 1620, 710), (108, 710, 1619, 754), (108, 754, 1634, 739), (108, 739, 1635, 756), (109, 757, 1613, 703), (109, 703, 1612, 755), (109, 755, 1627, 732), (109, 732, 1628, 757), (110, 744, 1621, 711), (110, 711, 1620, 756), (110, 756, 1635, 740), (110, 740, 1636, 744), (111, 746, 1614, 704), (111, 704, 1613, 757), (111, 757, 1628, 733), (111, 733, 1629, 746), (112, 772, 1626, 730), (112, 730, 1625, 773), (112, 773, 1640, 759), (112, 759, 1641, 772), (113, 774, 1634, 738), (113, 738, 1633, 775), (113, 775, 1648, 767), (113, 767, 1649, 774), (114, 776, 1627, 731), (114, 731, 1626, 772), (114, 772, 1641, 760), (114, 760, 1642, 776), (115, 777, 1635, 739), (115, 739, 1634, 774), (115, 774, 1649, 768), (115, 768, 1650, 777), (116, 778, 1628, 732), (116, 732, 1627, 776), (116, 776, 1642, 761), (116, 761, 1643, 778), (117, 779, 1636, 740), (117, 740, 1635, 777), (117, 777, 1650, 769), (117, 769, 1651, 779), (118, 780, 1629, 733), (118, 733, 1628, 778), (118, 778, 1643, 762), (118, 762, 1644, 780), (119, 781, 1637, 741), (119, 741, 1636, 779), (119, 779, 1651, 770), (119, 770, 1652, 781), (120, 782, 1630, 734), (120, 734, 1629, 780), (120, 780, 1644, 763), (120, 763, 1645, 782), (121, 783, 1638, 742), (121, 742, 1637, 781), (121, 781, 1652, 771), (121, 771, 1653, 783), (122, 784, 1631, 735), (122, 735, 1630, 782), (122, 782, 1645, 764), (122, 764, 1646, 784), (123, 786, 1632, 736), (123, 736, 1631, 784), (123, 784, 1646, 765), (123, 765, 1647, 786), (124, 773, 1625, 729), (124, 729, 1624, 785), (124, 785, 1639, 758), (124, 758, 1640, 773), (125, 775, 1633, 737), (125, 737, 1632, 786), (125, 786, 1647, 766), (125, 766, 1648, 775), (126, 801, 1645, 763), (126, 763, 1644, 802), (126, 802, 1659, 792), (126, 792, 1660, 801), (127, 803, 1653, 771), (127, 771, 1652, 804), (127, 804, 1667, 800), (127, 800, 1668, 803), (128, 805, 1646, 764), (128, 764, 1645, 801), (128, 801, 1660, 793), (128, 793, 1661, 805), (129, 807, 1647, 765), (129, 765, 1646, 805), (129, 805, 1661, 794), (129, 794, 1662, 807), (130, 808, 1640, 758), (130, 758, 1639, 806), (130, 806, 1654, 787), (130, 787, 1655, 808), (131, 809, 1648, 766), (131, 766, 1647, 807), (131, 807, 1662, 795), (131, 795, 1663, 809), (132, 810, 1641, 759), (132, 759, 1640, 808), (132, 808, 1655, 788), (132, 788, 1656, 810), (133, 811, 1649, 767), (133, 767, 1648, 809), (133, 809, 1663, 796), (133, 796, 1664, 811), (134, 812, 1642, 760), (134, 760, 1641, 810), (134, 810, 1656, 789), (134, 789, 1657, 812), (135, 813, 1650, 768), (135, 768, 1649, 811), (135, 811, 1664, 797), (135, 797, 1665, 813), (136, 814, 1643, 761), (136, 761, 1642, 812), (136, 812, 1657, 790), (136, 790, 1658, 814), (137, 815, 1651, 769), (137, 769, 1650, 813), (137, 813, 1665, 798), (137, 798, 1666, 815), (138, 802, 1644, 762), (138, 762, 1643, 814), (138, 814, 1658, 791), (138, 791, 1659, 802), (139, 804, 1652, 770), (139, 770, 1651, 815), (139, 815, 1666, 799), (139, 799, 1667, 804), (140, 830, 1664, 796), (140, 796, 1663, 831), (140, 831, 1678, 825), (140, 825, 1679, 830), (141, 832, 1657, 789), (141, 789, 1656, 833), (141, 833, 1671, 818), (141, 818, 1672, 832), (142, 834, 1665, 797), (142, 797, 1664, 830), (142, 830, 1679, 826), (142, 826, 1680, 834), (143, 835, 1658, 790), (143, 790, 1657, 832), (143, 832, 1672, 819), (143, 819, 1673, 835), (144, 836, 1666, 798), (144, 798, 1665, 834), (144, 834, 1680, 827), (144, 827, 1681, 836), (145, 837, 1659, 791), (145, 791, 1658, 835), (145, 835, 1673, 820), (145, 820, 1674, 837), (146, 838, 1667, 799), (146, 799, 1666, 836), (146, 836, 1681, 828), (146, 828, 1682, 838), (147, 839, 1660, 792), (147, 792, 1659, 837), (147, 837, 1674, 821), (147, 821, 1675, 839), (148, 840, 1668, 800), (148, 800, 1667, 838), (148, 838, 1682, 829), (148, 829, 1683, 840), (149, 841, 1661, 793), (149, 793, 1660, 839), (149, 839, 1675, 822), (149, 822, 1676, 841), (150, 843, 1662, 794), (150, 794, 1661, 841), (150, 841, 1676, 823), (150, 823, 1677, 843), (151, 844, 1655, 787), (151, 787, 1654, 842), (151, 842, 1669, 816), (151, 816, 1670, 844), (152, 831, 1663, 795), (152, 795, 1662, 843), (152, 843, 1677, 824), (152, 824, 1678, 831), (153, 833, 1656, 788), (153, 788, 1655, 844), (153, 844, 1670, 817), (153, 817, 1671, 833), (154, 859, 1683, 829), (154, 829, 1682, 860), (154, 860, 1697, 858), (154, 858, 1698, 859), (155, 861, 1676, 822), (155, 822, 1675, 862), (155, 862, 1690, 851), (155, 851, 1691, 861), (156, 864, 1677, 823), (156, 823, 1676, 861), (156, 861, 1691, 852), (156, 852, 1692, 864), (157, 865, 1670, 816), (157, 816, 1669, 863), (157, 863, 1684, 845), (157, 845, 1685, 865), (158, 866, 1678, 824), (158, 824, 1677, 864), (158, 864, 1692, 853), (158, 853, 1693, 866), (159, 867, 1671, 817), (159, 817, 1670, 865), (159, 865, 1685, 846), (159, 846, 1686, 867), (160, 868, 1679, 825), (160, 825, 1678, 866), (160, 866, 1693, 854), (160, 854, 1694, 868), (161, 869, 1672, 818), (161, 818, 1671, 867), (161, 867, 1686, 847), (161, 847, 1687, 869), (162, 870, 1680, 826), (162, 826, 1679, 868), (162, 868, 1694, 855), (162, 855, 1695, 870), (163, 871, 1673, 819), (163, 819, 1672, 869), (163, 869, 1687, 848), (163, 848, 1688, 871), (164, 872, 1681, 827), (164, 827, 1680, 870), (164, 870, 1695, 856), (164, 856, 1696, 872), (165, 873, 1674, 820), (165, 820, 1673, 871), (165, 871, 1688, 849), (165, 849, 1689, 873), (166, 860, 1682, 828), (166, 828, 1681, 872), (166, 872, 1696, 857), (166, 857, 1697, 860), (167, 862, 1675, 821), (167, 821, 1674, 873), (167, 873, 1689, 850), (167, 850, 1690, 862), (168, 888, 1687, 847), (168, 847, 1686, 889), (168, 889, 1701, 876), (168, 876, 1702, 888), (169, 890, 1695, 855), (169, 855, 1694, 891), (169, 891, 1709, 884), (169, 884, 1710, 890), (170, 892, 1688, 848), (170, 848, 1687, 888), (170, 888, 1702, 877), (170, 877, 1703, 892), (171, 893, 1696, 856), (171, 856, 1695, 890), (171, 890, 1710, 885), (171, 885, 1711, 893), (172, 894, 1689, 849), (172, 849, 1688, 892), (172, 892, 1703, 878), (172, 878, 1704, 894), (173, 895, 1697, 857), (173, 857, 1696, 893), (173, 893, 1711, 886), (173, 886, 1712, 895), (174, 896, 1690, 850), (174, 850, 1689, 894), (174, 894, 1704, 879), (174, 879, 1705, 896), (175, 897, 1698, 858), (175, 858, 1697, 895), (175, 895, 1712, 887), (175, 887, 1713, 897), (176, 898, 1691, 851), (176, 851, 1690, 896), (176, 896, 1705, 880), (176, 880, 1706, 898), (177, 900, 1692, 852), (177, 852, 1691, 898), (177, 898, 1706, 881), (177, 881, 1707, 900), (178, 901, 1685, 845), (178, 845, 1684, 899), (178, 899, 1699, 874), (178, 874, 1700, 901), (179, 902, 1693, 853), (179, 853, 1692, 900), (179, 900, 1707, 882), (179, 882, 1708, 902), (180, 889, 1686, 846), (180, 846, 1685, 901), (180, 901, 1700, 875), (180, 875, 1701, 889), (181, 891, 1694, 854), (181, 854, 1693, 902), (181, 902, 1708, 883), (181, 883, 1709, 891), (182, 917, 1706, 880), (182, 880, 1705, 918), (182, 918, 1720, 909), (182, 909, 1721, 917), (183, 921, 1707, 881), (183, 881, 1706, 917), (183, 917, 1721, 910), (183, 910, 1722, 921), (184, 922, 1700, 874), (184, 874, 1699, 919), (184, 919, 1714, 903), (184, 903, 1715, 922), (185, 923, 1708, 882), (185, 882, 1707, 921), (185, 921, 1722, 911), (185, 911, 1723, 923), (186, 924, 1701, 875), (186, 875, 1700, 922), (186, 922, 1715, 904), (186, 904, 1716, 924), (187, 925, 1709, 883), (187, 883, 1708, 923), (187, 923, 1723, 912), (187, 912, 1724, 925), (188, 926, 1702, 876), (188, 876, 1701, 924), (188, 924, 1716, 905), (188, 905, 1717, 926), (189, 927, 1710, 884), (189, 884, 1709, 925), (189, 925, 1724, 913), (189, 913, 1725, 927), (190, 928, 1703, 877), (190, 877, 1702, 926), (190, 926, 1717, 906), (190, 906, 1718, 928), (191, 929, 1711, 885), (191, 885, 1710, 927), (191, 927, 1725, 914), (191, 914, 1726, 929), (192, 930, 1704, 878), (192, 878, 1703, 928), (192, 928, 1718, 907), (192, 907, 1719, 930), (193, 931, 1712, 886), (193, 886, 1711, 929), (193, 929, 1726, 915), (193, 915, 1727, 931), (194, 918, 1705, 879), (194, 879, 1704, 930), (194, 930, 1719, 908), (194, 908, 1720, 918), (195, 920, 1713, 887), (195, 887, 1712, 931), (195, 931, 1727, 916), (195, 916, 1728, 920), (196, 946, 1725, 913), (196, 913, 1724, 947), (196, 947, 1739, 942), (196, 942, 1740, 946), (197, 948, 1718, 906), (197, 906, 1717, 949), (197, 949, 1732, 935), (197, 935, 1733, 948), (198, 950, 1726, 914), (198, 914, 1725, 946), (198, 946, 1740, 943), (198, 943, 1741, 950), (199, 951, 1719, 907), (199, 907, 1718, 948), (199, 948, 1733, 936), (199, 936, 1734, 951), (200, 952, 1727, 915), (200, 915, 1726, 950), (200, 950, 1741, 944), (200, 944, 1742, 952), (201, 953, 1720, 908), (201, 908, 1719, 951), (201, 951, 1734, 937), (201, 937, 1735, 953), (202, 954, 1728, 916), (202, 916, 1727, 952), (202, 952, 1742, 945), (202, 945, 1743, 954), (203, 955, 1721, 909), (203, 909, 1720, 953), (203, 953, 1735, 938), (203, 938, 1736, 955), (204, 957, 1722, 910), (204, 910, 1721, 955), (204, 955, 1736, 939), (204, 939, 1737, 957), (205, 958, 1715, 903), (205, 903, 1714, 956), (205, 956, 1729, 932), (205, 932, 1730, 958), (206, 959, 1723, 911), (206, 911, 1722, 957), (206, 957, 1737, 940), (206, 940, 1738, 959), (207, 960, 1716, 904), (207, 904, 1715, 958), (207, 958, 1730, 933), (207, 933, 1731, 960), (208, 947, 1724, 912), (208, 912, 1723, 959), (208, 959, 1738, 941), (208, 941, 1739, 947), (209, 949, 1717, 905), (209, 905, 1716, 960), (209, 960, 1731, 934), (209, 934, 1732, 949), (210, 977, 1737, 939), (210, 939, 1736, 978), (210, 978, 1751, 968), (210, 968, 1752, 977), (211, 979, 1730, 932), (211, 932, 1729, 980), (211, 980, 1744, 961), (211, 961, 1745, 979), (212, 981, 1738, 940), (212, 940, 1737, 977), (212, 977, 1752, 969), (212, 969, 1753, 981), (213, 982, 1731, 933), (213, 933, 1730, 979), (213, 979, 1745, 962), (213, 962, 1746, 982), (214, 983, 1739, 941), (214, 941, 1738, 981), (214, 981, 1753, 970), (214, 970, 1754, 983), (215, 984, 1732, 934), (215, 934, 1731, 982), (215, 982, 1746, 963), (215, 963, 1747, 984), (216, 985, 1740, 942), (216, 942, 1739, 983), (216, 983, 1754, 971), (216, 971, 1755, 985), (217, 986, 1733, 935), (217, 935, 1732, 984), (217, 984, 1747, 964), (217, 964, 1748, 986), (218, 987, 1741, 943), (218, 943, 1740, 985), (218, 985, 1755, 972), (218, 972, 1756, 987), (219, 988, 1734, 936), (219, 936, 1733, 986), (219, 986, 1748, 965), (219, 965, 1749, 988), (220, 989, 1742, 944), (220, 944, 1741, 987), (220, 987, 1756, 973), (220, 973, 1757, 989), (221, 990, 1735, 937), (221, 937, 1734, 988), (221, 988, 1749, 966), (221, 966, 1750, 990), (222, 976, 1743, 945), (222, 945, 1742, 989), (222, 989, 1757, 974), (222, 974, 1758, 976), (223, 978, 1736, 938), (223, 938, 1735, 990), (223, 990, 1750, 967), (223, 967, 1751, 978), (224, 1005, 1756, 972), (224, 972, 1755, 1006), (224, 1006, 1771, 1002), (224, 1002, 1772, 1005), (225, 1007, 1749, 965), (225, 965, 1748, 1008), (225, 1008, 1764, 995), (225, 995, 1765, 1007), (226, 1009, 1757, 973), (226, 973, 1756, 1005), (226, 1005, 1772, 1003), (226, 1003, 1773, 1009), (227, 1010, 1750, 966), (227, 966, 1749, 1007), (227, 1007, 1765, 996), (227, 996, 1766, 1010), (228, 1011, 1758, 974), (228, 974, 1757, 1009), (228, 1009, 1773, 1004), (228, 1004, 1774, 1011), (229, 1012, 1751, 967), (229, 967, 1750, 1010), (229, 1010, 1766, 997), (229, 997, 1767, 1012), (230, 1014, 1752, 968), (230, 968, 1751, 1012), (230, 1012, 1767, 998), (230, 998, 1768, 1014), (231, 1015, 1745, 961), (231, 961, 1744, 1013), (231, 1013, 1760, 991), (231, 991, 1761, 1015), (232, 1016, 1753, 969), (232, 969, 1752, 1014), (232, 1014, 1768, 999), (232, 999, 1769, 1016), (233, 1017, 1746, 962), (233, 962, 1745, 1015), (233, 1015, 1761, 992), (233, 992, 1762, 1017), (234, 1018, 1754, 970), (234, 970, 1753, 1016), (234, 1016, 1769, 1000), (234, 1000, 1770, 1018), (235, 1019, 1747, 963), (235, 963, 1746, 1017), (235, 1017, 1762, 993), (235, 993, 1763, 1019), (236, 1006, 1755, 971), (236, 971, 1754, 1018), (236, 1018, 1770, 1001), (236, 1001, 1771, 1006), (237, 1008, 1748, 964), (237, 964, 1747, 1019), (237, 1019, 1763, 994), (237, 994, 1764, 1008), (238, 1034, 1761, 991), (238, 991, 1760, 1035), (238, 1035, 1775, 1020), (238, 1020, 1776, 1034), (239, 1036, 1769, 999), (239, 999, 1768, 1037), (239, 1037, 1783, 1028), (239, 1028, 1784, 1036), (240, 1038, 1762, 992), (240, 992, 1761, 1034), (240, 1034, 1776, 1021), (240, 1021, 1777, 1038), (241, 1039, 1770, 1000), (241, 1000, 1769, 1036), (241, 1036, 1784, 1029), (241, 1029, 1785, 1039), (242, 1040, 1763, 993), (242, 993, 1762, 1038), (242, 1038, 1777, 1022), (242, 1022, 1778, 1040), (243, 1041, 1771, 1001), (243, 1001, 1770, 1039), (243, 1039, 1785, 1030), (243, 1030, 1786, 1041), (244, 1042, 1764, 994), (244, 994, 1763, 1040), (244, 1040, 1778, 1023), (244, 1023, 1779, 1042), (245, 1043, 1772, 1002), (245, 1002, 1771, 1041), (245, 1041, 1786, 1031), (245, 1031, 1787, 1043), (246, 1044, 1765, 995), (246, 995, 1764, 1042), (246, 1042, 1779, 1024), (246, 1024, 1780, 1044), (247, 1045, 1773, 1003), (247, 1003, 1772, 1043), (247, 1043, 1787, 1032), (247, 1032, 1788, 1045), (248, 1046, 1766, 996), (248, 996, 1765, 1044), (248, 1044, 1780, 1025), (248, 1025, 1781, 1046), (249, 1047, 1774, 1004), (249, 1004, 1773, 1045), (249, 1045, 1788, 1033), (249, 1033, 1789, 1047), (250, 1048, 1767, 997), (250, 997, 1766, 1046), (250, 1046, 1781, 1026), (250, 1026, 1782, 1048), (251, 1037, 1768, 998), (251, 998, 1767, 1048), (251, 1048, 1782, 1027), (251, 1027, 1783, 1037), (252, 1063, 1780, 1024), (252, 1024, 1779, 1064), (252, 1064, 1794, 1053), (252, 1053, 1795, 1063), (253, 1065, 1788, 1032), (253, 1032, 1787, 1066), (253, 1066, 1802, 1061), (253, 1061, 1803, 1065), (254, 1067, 1781, 1025), (254, 1025, 1780, 1063), (254, 1063, 1795, 1054), (254, 1054, 1796, 1067), (255, 1068, 1789, 1033), (255, 1033, 1788, 1065), (255, 1065, 1803, 1062), (255, 1062, 1804, 1068), (256, 1069, 1782, 1026), (256, 1026, 1781, 1067), (256, 1067, 1796, 1055), (256, 1055, 1797, 1069), (257, 1071, 1783, 1027), (257, 1027, 1782, 1069), (257, 1069, 1797, 1056), (257, 1056, 1798, 1071), (258, 1072, 1776, 1020), (258, 1020, 1775, 1070), (258, 1070, 1790, 1049), (258, 1049, 1791, 1072), (259, 1073, 1784, 1028), (259, 1028, 1783, 1071), (259, 1071, 1798, 1057), (259, 1057, 1799, 1073), (260, 1074, 1777, 1021), (260, 1021, 1776, 1072), (260, 1072, 1791, 1050), (260, 1050, 1792, 1074), (261, 1075, 1785, 1029), (261, 1029, 1784, 1073), (261, 1073, 1799, 1058), (261, 1058, 1800, 1075), (262, 1076, 1778, 1022), (262, 1022, 1777, 1074), (262, 1074, 1792, 1051), (262, 1051, 1793, 1076), (263, 1077, 1786, 1030), (263, 1030, 1785, 1075), (263, 1075, 1800, 1059), (263, 1059, 1801, 1077), (264, 1064, 1779, 1023), (264, 1023, 1778, 1076), (264, 1076, 1793, 1052), (264, 1052, 1794, 1064), (265, 1066, 1787, 1031), (265, 1031, 1786, 1077), (265, 1077, 1801, 1060), (265, 1060, 1802, 1066), (266, 1092, 1799, 1057), (266, 1057, 1798, 1093), (266, 1093, 1813, 1086), (266, 1086, 1814, 1092), (267, 1094, 1792, 1050), (267, 1050, 1791, 1095), (267, 1095, 1806, 1079), (267, 1079, 1807, 1094), (268, 1096, 1800, 1058), (268, 1058, 1799, 1092), (268, 1092, 1814, 1087), (268, 1087, 1815, 1096), (269, 1097, 1793, 1051), (269, 1051, 1792, 1094), (269, 1094, 1807, 1080), (269, 1080, 1808, 1097), (270, 1098, 1801, 1059), (270, 1059, 1800, 1096), (270, 1096, 1815, 1088), (270, 1088, 1816, 1098), (271, 1099, 1794, 1052), (271, 1052, 1793, 1097), (271, 1097, 1808, 1081), (271, 1081, 1809, 1099), (272, 1100, 1802, 1060), (272, 1060, 1801, 1098), (272, 1098, 1816, 1089), (272, 1089, 1817, 1100), (273, 1101, 1795, 1053), (273, 1053, 1794, 1099), (273, 1099, 1809, 1082), (273, 1082, 1810, 1101), (274, 1102, 1803, 1061), (274, 1061, 1802, 1100), (274, 1100, 1817, 1090), (274, 1090, 1818, 1102), (275, 1103, 1796, 1054), (275, 1054, 1795, 1101), (275, 1101, 1810, 1083), (275, 1083, 1811, 1103), (276, 1104, 1804, 1062), (276, 1062, 1803, 1102), (276, 1102, 1818, 1091), (276, 1091, 1819, 1104), (277, 1105, 1797, 1055), (277, 1055, 1796, 1103), (277, 1103, 1811, 1084), (277, 1084, 1812, 1105), (278, 1093, 1798, 1056), (278, 1056, 1797, 1105), (278, 1105, 1812, 1085), (278, 1085, 1813, 1093), (279, 1095, 1791, 1049), (279, 1049, 1790, 1106), (279, 1106, 1805, 1078), (279, 1078, 1806, 1095), (280, 1121, 1818, 1090), (280, 1090, 1817, 1122), (280, 1122, 1832, 1119), (280, 1119, 1833, 1121), (281, 1123, 1811, 1083), (281, 1083, 1810, 1124), (281, 1124, 1825, 1112), (281, 1112, 1826, 1123), (282, 1125, 1819, 1091), (282, 1091, 1818, 1121), (282, 1121, 1833, 1120), (282, 1120, 1834, 1125), (283, 1126, 1812, 1084), (283, 1084, 1811, 1123), (283, 1123, 1826, 1113), (283, 1113, 1827, 1126), (284, 1128, 1813, 1085), (284, 1085, 1812, 1126), (284, 1126, 1827, 1114), (284, 1114, 1828, 1128), (285, 1129, 1806, 1078), (285, 1078, 1805, 1127), (285, 1127, 1820, 1107), (285, 1107, 1821, 1129), (286, 1130, 1814, 1086), (286, 1086, 1813, 1128), (286, 1128, 1828, 1115), (286, 1115, 1829, 1130), (287, 1131, 1807, 1079), (287, 1079, 1806, 1129), (287, 1129, 1821, 1108), (287, 1108, 1822, 1131), (288, 1132, 1815, 1087), (288, 1087, 1814, 1130), (288, 1130, 1829, 1116), (288, 1116, 1830, 1132), (289, 1133, 1808, 1080), (289, 1080, 1807, 1131), (289, 1131, 1822, 1109), (289, 1109, 1823, 1133), (290, 1134, 1816, 1088), (290, 1088, 1815, 1132), (290, 1132, 1830, 1117), (290, 1117, 1831, 1134), (291, 1135, 1809, 1081), (291, 1081, 1808, 1133), (291, 1133, 1823, 1110), (291, 1110, 1824, 1135), (292, 1122, 1817, 1089), (292, 1089, 1816, 1134), (292, 1134, 1831, 1118), (292, 1118, 1832, 1122), (293, 1124, 1810, 1082), (293, 1082, 1809, 1135), (293, 1135, 1824, 1111), (293, 1111, 1825, 1124), (294, 1150, 1822, 1108), (294, 1108, 1821, 1151), (294, 1151, 1836, 1137), (294, 1137, 1837, 1150), (295, 1152, 1830, 1116), (295, 1116, 1829, 1153), (295, 1153, 1844, 1145), (295, 1145, 1845, 1152), (296, 1154, 1823, 1109), (296, 1109, 1822, 1150), (296, 1150, 1837, 1138), (296, 1138, 1838, 1154), (297, 1155, 1831, 1117), (297, 1117, 1830, 1152), (297, 1152, 1845, 1146), (297, 1146, 1846, 1155), (298, 1156, 1824, 1110), (298, 1110, 1823, 1154), (298, 1154, 1838, 1139), (298, 1139, 1839, 1156), (299, 1157, 1832, 1118), (299, 1118, 1831, 1155), (299, 1155, 1846, 1147), (299, 1147, 1847, 1157), (300, 1158, 1825, 1111), (300, 1111, 1824, 1156), (300, 1156, 1839, 1140), (300, 1140, 1840, 1158), (301, 1159, 1833, 1119), (301, 1119, 1832, 1157), (301, 1157, 1847, 1148), (301, 1148, 1848, 1159), (302, 1160, 1826, 1112), (302, 1112, 1825, 1158), (302, 1158, 1840, 1141), (302, 1141, 1841, 1160), (303, 1161, 1834, 1120), (303, 1120, 1833, 1159), (303, 1159, 1848, 1149), (303, 1149, 1849, 1161), (304, 1162, 1827, 1113), (304, 1113, 1826, 1160), (304, 1160, 1841, 1142), (304, 1142, 1842, 1162), (305, 1164, 1828, 1114), (305, 1114, 1827, 1162), (305, 1162, 1842, 1143), (305, 1143, 1843, 1164), (306, 1151, 1821, 1107), (306, 1107, 1820, 1163), (306, 1163, 1835, 1136), (306, 1136, 1836, 1151), (307, 1153, 1829, 1115), (307, 1115, 1828, 1164), (307, 1164, 1843, 1144), (307, 1144, 1844, 1153), (308, 1179, 1841, 1141), (308, 1141, 1840, 1180), (308, 1180, 1855, 1170), (308, 1170, 1856, 1179), (309, 1181, 1849, 1149), (309, 1149, 1848, 1182), (309, 1182, 1863, 1178), (309, 1178, 1864, 1181), (310, 1183, 1842, 1142), (310, 1142, 1841, 1179), (310, 1179, 1856, 1171), (310, 1171, 1857, 1183), (311, 1185, 1843, 1143), (311, 1143, 1842, 1183), (311, 1183, 1857, 1172), (311, 1172, 1858, 1185), (312, 1186, 1836, 1136), (312, 1136, 1835, 1184), (312, 1184, 1850, 1165), (312, 1165, 1851, 1186), (313, 1187, 1844, 1144), (313, 1144, 1843, 1185), (313, 1185, 1858, 1173), (313, 1173, 1859, 1187), (314, 1188, 1837, 1137), (314, 1137, 1836, 1186), (314, 1186, 1851, 1166), (314, 1166, 1852, 1188), (315, 1189, 1845, 1145), (315, 1145, 1844, 1187), (315, 1187, 1859, 1174), (315, 1174, 1860, 1189), (316, 1190, 1838, 1138), (316, 1138, 1837, 1188), (316, 1188, 1852, 1167), (316, 1167, 1853, 1190), (317, 1191, 1846, 1146), (317, 1146, 1845, 1189), (317, 1189, 1860, 1175), (317, 1175, 1861, 1191), (318, 1192, 1839, 1139), (318, 1139, 1838, 1190), (318, 1190, 1853, 1168), (318, 1168, 1854, 1192), (319, 1193, 1847, 1147), (319, 1147, 1846, 1191), (319, 1191, 1861, 1176), (319, 1176, 1862, 1193), (320, 1180, 1840, 1140), (320, 1140, 1839, 1192), (320, 1192, 1854, 1169), (320, 1169, 1855, 1180), (321, 1182, 1848, 1148), (321, 1148, 1847, 1193), (321, 1193, 1862, 1177), (321, 1177, 1863, 1182), (322, 1208, 1860, 1174), (322, 1174, 1859, 1209), (322, 1209, 1874, 1203), (322, 1203, 1875, 1208), (323, 1210, 1853, 1167), (323, 1167, 1852, 1211), (323, 1211, 1867, 1196), (323, 1196, 1868, 1210), (324, 1212, 1861, 1175), (324, 1175, 1860, 1208), (324, 1208, 1875, 1204), (324, 1204, 1876, 1212), (325, 1213, 1854, 1168), (325, 1168, 1853, 1210), (325, 1210, 1868, 1197), (325, 1197, 1869, 1213), (326, 1214, 1862, 1176), (326, 1176, 1861, 1212), (326, 1212, 1876, 1205), (326, 1205, 1877, 1214), (327, 1215, 1855, 1169), (327, 1169, 1854, 1213), (327, 1213, 1869, 1198), (327, 1198, 1870, 1215), (328, 1216, 1863, 1177), (328, 1177, 1862, 1214), (328, 1214, 1877, 1206), (328, 1206, 1878, 1216), (329, 1217, 1856, 1170), (329, 1170, 1855, 1215), (329, 1215, 1870, 1199), (329, 1199, 1871, 1217), (330, 1218, 1864, 1178), (330, 1178, 1863, 1216), (330, 1216, 1878, 1207), (330, 1207, 1879, 1218), (331, 1219, 1857, 1171), (331, 1171, 1856, 1217), (331, 1217, 1871, 1200), (331, 1200, 1872, 1219), (332, 1221, 1858, 1172), (332, 1172, 1857, 1219), (332, 1219, 1872, 1201), (332, 1201, 1873, 1221), (333, 1222, 1851, 1165), (333, 1165, 1850, 1220), (333, 1220, 1865, 1194), (333, 1194, 1866, 1222), (334, 1209, 1859, 1173), (334, 1173, 1858, 1221), (334, 1221, 1873, 1202), (334, 1202, 1874, 1209), (335, 1211, 1852, 1166), (335, 1166, 1851, 1222), (335, 1222, 1866, 1195), (335, 1195, 1867, 1211), (336, 1237, 1879, 1207), (336, 1207, 1878, 1238), (336, 1238, 1893, 1236), (336, 1236, 1894, 1237), (337, 1239, 1872, 1200), (337, 1200, 1871, 1240), (337, 1240, 1886, 1229), (337, 1229, 1887, 1239), (338, 1242, 1873, 1201), (338, 1201, 1872, 1239), (338, 1239, 1887, 1230), (338, 1230, 1888, 1242), (339, 1243, 1866, 1194), (339, 1194, 1865, 1241), (339, 1241, 1880, 1223), (339, 1223, 1881, 1243), (340, 1244, 1874, 1202), (340, 1202, 1873, 1242), (340, 1242, 1888, 1231), (340, 1231, 1889, 1244), (341, 1245, 1867, 1195), (341, 1195, 1866, 1243), (341, 1243, 1881, 1224), (341, 1224, 1882, 1245), (342, 1246, 1875, 1203), (342, 1203, 1874, 1244), (342, 1244, 1889, 1232), (342, 1232, 1890, 1246), (343, 1247, 1868, 1196), (343, 1196, 1867, 1245), (343, 1245, 1882, 1225), (343, 1225, 1883, 1247), (344, 1248, 1876, 1204), (344, 1204, 1875, 1246), (344, 1246, 1890, 1233), (344, 1233, 1891, 1248), (345, 1249, 1869, 1197), (345, 1197, 1868, 1247), (345, 1247, 1883, 1226), (345, 1226, 1884, 1249), (346, 1250, 1877, 1205), (346, 1205, 1876, 1248), (346, 1248, 1891, 1234), (346, 1234, 1892, 1250), (347, 1251, 1870, 1198), (347, 1198, 1869, 1249), (347, 1249, 1884, 1227), (347, 1227, 1885, 1251), (348, 1238, 1878, 1206), (348, 1206, 1877, 1250), (348, 1250, 1892, 1235), (348, 1235, 1893, 1238), (349, 1240, 1871, 1199), (349, 1199, 1870, 1251), (349, 1251, 1885, 1228), (349, 1228, 1886, 1240), (350, 1266, 1891, 1233), (350, 1233, 1890, 1267), (350, 1267, 1905, 1262), (350, 1262, 1906, 1266), (351, 1268, 1884, 1226), (351, 1226, 1883, 1269), (351, 1269, 1898, 1255), (351, 1255, 1899, 1268), (352, 1270, 1892, 1234), (352, 1234, 1891, 1266), (352, 1266, 1906, 1263), (352, 1263, 1907, 1270), (353, 1271, 1885, 1227), (353, 1227, 1884, 1268), (353, 1268, 1899, 1256), (353, 1256, 1900, 1271), (354, 1272, 1893, 1235), (354, 1235, 1892, 1270), (354, 1270, 1907, 1264), (354, 1264, 1908, 1272), (355, 1273, 1886, 1228), (355, 1228, 1885, 1271), (355, 1271, 1900, 1257), (355, 1257, 1901, 1273), (356, 1274, 1894, 1236), (356, 1236, 1893, 1272), (356, 1272, 1908, 1265), (356, 1265, 1909, 1274), (357, 1275, 1887, 1229), (357, 1229, 1886, 1273), (357, 1273, 1901, 1258), (357, 1258, 1902, 1275), (358, 1277, 1888, 1230), (358, 1230, 1887, 1275), (358, 1275, 1902, 1259), (358, 1259, 1903, 1277), (359, 1278, 1881, 1223), (359, 1223, 1880, 1276), (359, 1276, 1895, 1252), (359, 1252, 1896, 1278), (360, 1279, 1889, 1231), (360, 1231, 1888, 1277), (360, 1277, 1903, 1260), (360, 1260, 1904, 1279), (361, 1280, 1882, 1224), (361, 1224, 1881, 1278), (361, 1278, 1896, 1253), (361, 1253, 1897, 1280), (362, 1267, 1890, 1232), (362, 1232, 1889, 1279), (362, 1279, 1904, 1261), (362, 1261, 1905, 1267), (363, 1269, 1883, 1225), (363, 1225, 1882, 1280), (363, 1280, 1897, 1254), (363, 1254, 1898, 1269), (364, 1297, 1903, 1259), (364, 1259, 1902, 1298), (364, 1298, 1917, 1288), (364, 1288, 1918, 1297), (365, 1299, 1896, 1252), (365, 1252, 1895, 1295), (365, 1295, 1910, 1281), (365, 1281, 1911, 1299), (366, 1300, 1904, 1260), (366, 1260, 1903, 1297), (366, 1297, 1918, 1289), (366, 1289, 1919, 1300), (367, 1301, 1897, 1253), (367, 1253, 1896, 1299), (367, 1299, 1911, 1282), (367, 1282, 1912, 1301), (368, 1302, 1905, 1261), (368, 1261, 1904, 1300), (368, 1300, 1919, 1290), (368, 1290, 1920, 1302), (369, 1303, 1898, 1254), (369, 1254, 1897, 1301), (369, 1301, 1912, 1283), (369, 1283, 1913, 1303), (370, 1304, 1906, 1262), (370, 1262, 1905, 1302), (370, 1302, 1920, 1291), (370, 1291, 1921, 1304), (371, 1305, 1899, 1255), (371, 1255, 1898, 1303), (371, 1303, 1913, 1284), (371, 1284, 1914, 1305), (372, 1306, 1907, 1263), (372, 1263, 1906, 1304), (372, 1304, 1921, 1292), (372, 1292, 1922, 1306), (373, 1307, 1900, 1256), (373, 1256, 1899, 1305), (373, 1305, 1914, 1285), (373, 1285, 1915, 1307), (374, 1308, 1908, 1264), (374, 1264, 1907, 1306), (374, 1306, 1922, 1293), (374, 1293, 1923, 1308), (375, 1309, 1901, 1257), (375, 1257, 1900, 1307), (375, 1307, 1915, 1286), (375, 1286, 1916, 1309), (376, 1296, 1909, 1265), (376, 1265, 1908, 1308), (376, 1308, 1923, 1294), (376, 1294, 1924, 1296), (377, 1298, 1902, 1258), (377, 1258, 1901, 1309), (377, 1309, 1916, 1287), (377, 1287, 1917, 1298), (378, 1324, 1914, 1284), (378, 1284, 1913, 1325), (378, 1325, 1928, 1313), (378, 1313, 1929, 1324), (379, 1326, 1922, 1292), (379, 1292, 1921, 1327), (379, 1327, 1936, 1321), (379, 1321, 1937, 1326), (380, 1328, 1915, 1285), (380, 1285, 1914, 1324), (380, 1324, 1929, 1314), (380, 1314, 1930, 1328), (381, 1329, 1923, 1293), (381, 1293, 1922, 1326), (381, 1326, 1937, 1322), (381, 1322, 1938, 1329), (382, 1330, 1916, 1286), (382, 1286, 1915, 1328), (382, 1328, 1930, 1315), (382, 1315, 1931, 1330), (383, 1331, 1924, 1294), (383, 1294, 1923, 1329), (383, 1329, 1938, 1323), (383, 1323, 1939, 1331), (384, 1332, 1917, 1287), (384, 1287, 1916, 1330), (384, 1330, 1931, 1316), (384, 1316, 1932, 1332), (385, 1334, 1918, 1288), (385, 1288, 1917, 1332), (385, 1332, 1932, 1317), (385, 1317, 1933, 1334), (386, 1335, 1911, 1281), (386, 1281, 1910, 1333), (386, 1333, 1925, 1310), (386, 1310, 1926, 1335), (387, 1336, 1919, 1289), (387, 1289, 1918, 1334), (387, 1334, 1933, 1318), (387, 1318, 1934, 1336), (388, 1337, 1912, 1282), (388, 1282, 1911, 1335), (388, 1335, 1926, 1311), (388, 1311, 1927, 1337), (389, 1338, 1920, 1290), (389, 1290, 1919, 1336), (389, 1336, 1934, 1319), (389, 1319, 1935, 1338), (390, 1325, 1913, 1283), (390, 1283, 1912, 1337), (390, 1337, 1927, 1312), (390, 1312, 1928, 1325), (391, 1327, 1921, 1291), (391, 1291, 1920, 1338), (391, 1338, 1935, 1320), (391, 1320, 1936, 1327), (392, 1353, 1933, 1317), (392, 1317, 1932, 1354), (392, 1354, 1947, 1346), (392, 1346, 1948, 1353), (393, 1355, 1926, 1310), (393, 1310, 1925, 1356), (393, 1356, 1940, 1339), (393, 1339, 1941, 1355), (394, 1357, 1934, 1318), (394, 1318, 1933, 1353), (394, 1353, 1948, 1347), (394, 1347, 1949, 1357), (395, 1358, 1927, 1311), (395, 1311, 1926, 1355), (395, 1355, 1941, 1340), (395, 1340, 1942, 1358), (396, 1359, 1935, 1319), (396, 1319, 1934, 1357), (396, 1357, 1949, 1348), (396, 1348, 1950, 1359), (397, 1360, 1928, 1312), (397, 1312, 1927, 1358), (397, 1358, 1942, 1341), (397, 1341, 1943, 1360), (398, 1361, 1936, 1320), (398, 1320, 1935, 1359), (398, 1359, 1950, 1349), (398, 1349, 1951, 1361), (399, 1362, 1929, 1313), (399, 1313, 1928, 1360), (399, 1360, 1943, 1342), (399, 1342, 1944, 1362), (400, 1363, 1937, 1321), (400, 1321, 1936, 1361), (400, 1361, 1951, 1350), (400, 1350, 1952, 1363), (401, 1364, 1930, 1314), (401, 1314, 1929, 1362), (401, 1362, 1944, 1343), (401, 1343, 1945, 1364), (402, 1365, 1938, 1322), (402, 1322, 1937, 1363), (402, 1363, 1952, 1351), (402, 1351, 1953, 1365), (403, 1366, 1931, 1315), (403, 1315, 1930, 1364), (403, 1364, 1945, 1344), (403, 1344, 1946, 1366), (404, 1367, 1939, 1323), (404, 1323, 1938, 1365), (404, 1365, 1953, 1352), (404, 1352, 1954, 1367), (405, 1354, 1932, 1316), (405, 1316, 1931, 1366), (405, 1366, 1946, 1345), (405, 1345, 1947, 1354), (406, 1383, 1952, 1350), (406, 1350, 1951, 1384), (406, 1384, 1967, 1380), (406, 1380, 1968, 1383), (407, 1385, 1945, 1343), (407, 1343, 1944, 1386), (407, 1386, 1960, 1373), (407, 1373, 1961, 1385), (408, 1387, 1953, 1351), (408, 1351, 1952, 1383), (408, 1383, 1968, 1381), (408, 1381, 1969, 1387), (409, 1388, 1946, 1344), (409, 1344, 1945, 1385), (409, 1385, 1961, 1374), (409, 1374, 1962, 1388), (410, 1389, 1954, 1352), (410, 1352, 1953, 1387), (410, 1387, 1969, 1382), (410, 1382, 1970, 1389), (411, 1390, 1947, 1345), (411, 1345, 1946, 1388), (411, 1388, 1962, 1375), (411, 1375, 1963, 1390), (412, 1392, 1948, 1346), (412, 1346, 1947, 1390), (412, 1390, 1963, 1376), (412, 1376, 1964, 1392), (413, 1393, 1941, 1339), (413, 1339, 1940, 1391), (413, 1391, 1956, 1369), (413, 1369, 1957, 1393), (414, 1394, 1949, 1347), (414, 1347, 1948, 1392), (414, 1392, 1964, 1377), (414, 1377, 1965, 1394), (415, 1395, 1942, 1340), (415, 1340, 1941, 1393), (415, 1393, 1957, 1370), (415, 1370, 1958, 1395), (416, 1396, 1950, 1348), (416, 1348, 1949, 1394), (416, 1394, 1965, 1378), (416, 1378, 1966, 1396), (417, 1397, 1943, 1341), (417, 1341, 1942, 1395), (417, 1395, 1958, 1371), (417, 1371, 1959, 1397), (418, 1384, 1951, 1349), (418, 1349, 1950, 1396), (418, 1396, 1966, 1379), (418, 1379, 1967, 1384), (419, 1386, 1944, 1342), (419, 1342, 1943, 1397), (419, 1397, 1959, 1372), (419, 1372, 1960, 1386), (420, 1412, 1957, 1369), (420, 1369, 1956, 1413), (420, 1413, 1971, 1398), (420, 1398, 1972, 1412), (421, 1414, 1965, 1377), (421, 1377, 1964, 1415), (421, 1415, 1979, 1406), (421, 1406, 1980, 1414), (422, 1416, 1958, 1370), (422, 1370, 1957, 1412), (422, 1412, 1972, 1399), (422, 1399, 1973, 1416), (423, 1417, 1966, 1378), (423, 1378, 1965, 1414), (423, 1414, 1980, 1407), (423, 1407, 1981, 1417), (424, 1418, 1959, 1371), (424, 1371, 1958, 1416), (424, 1416, 1973, 1400), (424, 1400, 1974, 1418), (425, 1419, 1967, 1379), (425, 1379, 1966, 1417), (425, 1417, 1981, 1408), (425, 1408, 1982, 1419), (426, 1420, 1960, 1372), (426, 1372, 1959, 1418), (426, 1418, 1974, 1401), (426, 1401, 1975, 1420), (427, 1421, 1968, 1380), (427, 1380, 1967, 1419), (427, 1419, 1982, 1409), (427, 1409, 1983, 1421), (428, 1422, 1961, 1373), (428, 1373, 1960, 1420), (428, 1420, 1975, 1402), (428, 1402, 1976, 1422), (429, 1423, 1969, 1381), (429, 1381, 1968, 1421), (429, 1421, 1983, 1410), (429, 1410, 1984, 1423), (430, 1424, 1962, 1374), (430, 1374, 1961, 1422), (430, 1422, 1976, 1403), (430, 1403, 1977, 1424), (431, 1425, 1970, 1382), (431, 1382, 1969, 1423), (431, 1423, 1984, 1411), (431, 1411, 1985, 1425), (432, 1426, 1963, 1375), (432, 1375, 1962, 1424), (432, 1424, 1977, 1404), (432, 1404, 1978, 1426), (433, 1415, 1964, 1376), (433, 1376, 1963, 1426), (433, 1426, 1978, 1405), (433, 1405, 1979, 1415), (434, 548, 1504, 1427), (434, 1427, 1955, 1429), (434, 1429, 1519, 548), (435, 1430, 1759, 1428), (435, 1428, 1518, 546), (435, 546, 1533, 1430), (436, 579, 1519, 1429), (436, 1429, 1955, 1431), (436, 1431, 1534, 579), (437, 1432, 1759, 1430), (437, 1430, 1533, 577), (437, 577, 1548, 1432), (438, 598, 1534, 1431), (438, 1431, 1955, 1433), (438, 1433, 1549, 598), (439, 1434, 1759, 1432), (439, 1432, 1548, 599), (439, 599, 1563, 1434), (440, 636, 1549, 1433), (440, 1433, 1955, 1435), (440, 1435, 1564, 636), (441, 1436, 1759, 1434), (441, 1434, 1563, 634), (441, 634, 1578, 1436), (442, 659, 1564, 1435), (442, 1435, 1955, 1437), (442, 1437, 1579, 659), (443, 1438, 1759, 1436), (443, 1436, 1578, 670), (443, 670, 1593, 1438), (444, 693, 1579, 1437), (444, 1437, 1955, 1439), (444, 1439, 1594, 693), (445, 1440, 1759, 1438), (445, 1438, 1593, 691), (445, 691, 1608, 1440), (446, 728, 1594, 1439), (446, 1439, 1955, 1441), (446, 1441, 1609, 728), (447, 1442, 1759, 1440), (447, 1440, 1608, 726), (447, 726, 1623, 1442), (448, 749, 1609, 1441), (448, 1441, 1955, 1443), (448, 1443, 1624, 749), (449, 1444, 1759, 1442), (449, 1442, 1623, 747), (449, 747, 1638, 1444), (450, 785, 1624, 1443), (450, 1443, 1955, 1445), (450, 1445, 1639, 785), (451, 1446, 1759, 1444), (451, 1444, 1638, 783), (451, 783, 1653, 1446), (452, 806, 1639, 1445), (452, 1445, 1955, 1447), (452, 1447, 1654, 806), (453, 1448, 1759, 1446), (453, 1446, 1653, 803), (453, 803, 1668, 1448), (454, 842, 1654, 1447), (454, 1447, 1955, 1449), (454, 1449, 1669, 842), (455, 1450, 1759, 1448), (455, 1448, 1668, 840), (455, 840, 1683, 1450), (456, 863, 1669, 1449), (456, 1449, 1955, 1451), (456, 1451, 1684, 863), (457, 1452, 1759, 1450), (457, 1450, 1683, 859), (457, 859, 1698, 1452), (458, 899, 1684, 1451), (458, 1451, 1955, 1453), (458, 1453, 1699, 899), (459, 1454, 1759, 1452), (459, 1452, 1698, 897), (459, 897, 1713, 1454), (460, 919, 1699, 1453), (460, 1453, 1955, 1455), (460, 1455, 1714, 919), (461, 1456, 1759, 1454), (461, 1454, 1713, 920), (461, 920, 1728, 1456), (462, 956, 1714, 1455), (462, 1455, 1955, 1457), (462, 1457, 1729, 956), (463, 1458, 1759, 1456), (463, 1456, 1728, 954), (463, 954, 1743, 1458), (464, 975, 1759, 1458), (464, 1458, 1743, 976), (464, 976, 1758, 975), (465, 980, 1729, 1457), (465, 1457, 1955, 1459), (465, 1459, 1744, 980), (466, 1013, 1744, 1459), (466, 1459, 1955, 1460), (466, 1460, 1760, 1013), (467, 1461, 1759, 975), (467, 975, 1758, 1011), (467, 1011, 1774, 1461), (468, 1035, 1760, 1460), (468, 1460, 1955, 1462), (468, 1462, 1775, 1035), (469, 1463, 1759, 1461), (469, 1461, 1774, 1047), (469, 1047, 1789, 1463), (470, 1070, 1775, 1462), (470, 1462, 1955, 1464), (470, 1464, 1790, 1070), (471, 1465, 1759, 1463), (471, 1463, 1789, 1068), (471, 1068, 1804, 1465), (472, 1106, 1790, 1464), (472, 1464, 1955, 1466), (472, 1466, 1805, 1106), (473, 1467, 1759, 1465), (473, 1465, 1804, 1104), (473, 1104, 1819, 1467), (474, 1127, 1805, 1466), (474, 1466, 1955, 1468), (474, 1468, 1820, 1127), (475, 1469, 1759, 1467), (475, 1467, 1819, 1125), (475, 1125, 1834, 1469), (476, 1163, 1820, 1468), (476, 1468, 1955, 1470), (476, 1470, 1835, 1163), (477, 1471, 1759, 1469), (477, 1469, 1834, 1161), (477, 1161, 1849, 1471), (478, 1184, 1835, 1470), (478, 1470, 1955, 1472), (478, 1472, 1850, 1184), (479, 1473, 1759, 1471), (479, 1471, 1849, 1181), (479, 1181, 1864, 1473), (480, 1220, 1850, 1472), (480, 1472, 1955, 1474), (480, 1474, 1865, 1220), (481, 1475, 1759, 1473), (481, 1473, 1864, 1218), (481, 1218, 1879, 1475), (482, 1241, 1865, 1474), (482, 1474, 1955, 1476), (482, 1476, 1880, 1241), (483, 1477, 1759, 1475), (483, 1475, 1879, 1237), (483, 1237, 1894, 1477), (484, 1276, 1880, 1476), (484, 1476, 1955, 1478), (484, 1478, 1895, 1276), (485, 1479, 1759, 1477), (485, 1477, 1894, 1274), (485, 1274, 1909, 1479), (486, 1295, 1895, 1478), (486, 1478, 1955, 1480), (486, 1480, 1910, 1295), (487, 1481, 1759, 1479), (487, 1479, 1909, 1296), (487, 1296, 1924, 1481), (488, 1333, 1910, 1480), (488, 1480, 1955, 1482), (488, 1482, 1925, 1333), (489, 1483, 1759, 1481), (489, 1481, 1924, 1331), (489, 1331, 1939, 1483), (490, 1356, 1925, 1482), (490, 1482, 1955, 1484), (490, 1484, 1940, 1356), (491, 1485, 1759, 1483), (491, 1483, 1939, 1367), (491, 1367, 1954, 1485), (492, 1391, 1940, 1484), (492, 1484, 1955, 1368), (492, 1368, 1956, 1391), (493, 1486, 1759, 1485), (493, 1485, 1954, 1389), (493, 1389, 1970, 1486), (494, 1413, 1956, 1368), (494, 1368, 1955, 1487), (494, 1487, 1971, 1413), (495, 1488, 1759, 1486), (495, 1486, 1970, 1425), (495, 1425, 1985, 1488), (496, 1489, 1976, 1402), (496, 1402, 1975, 1490), (496, 1490, 1508, 516), (496, 516, 1509, 1489), (497, 1491, 1984, 1410), (497, 1410, 1983, 1492), (497, 1492, 1516, 524), (497, 524, 1517, 1491), (498, 1493, 1977, 1403), (498, 1403, 1976, 1489), (498, 1489, 1509, 517), (498, 517, 1510, 1493), (499, 1494, 1985, 1411), (499, 1411, 1984, 1491), (499, 1491, 1517, 525), (499, 525, 1518, 1494), (500, 1495, 1978, 1404), (500, 1404, 1977, 1493), (500, 1493, 1510, 518), (500, 518, 1511, 1495), (501, 1496, 1971, 1487), (501, 1487, 1955, 1427), (501, 1427, 1504, 1496), (502, 1428, 1759, 1488), (502, 1488, 1985, 1494), (502, 1494, 1518, 1428), (503, 1497, 1979, 1405), (503, 1405, 1978, 1495), (503, 1495, 1511, 519), (503, 519, 1512, 1497), (504, 1498, 1972, 1398), (504, 1398, 1971, 1496), (504, 1496, 1504, 512), (504, 512, 1505, 1498), (505, 1499, 1980, 1406), (505, 1406, 1979, 1497), (505, 1497, 1512, 520), (505, 520, 1513, 1499), (506, 1500, 1973, 1399), (506, 1399, 1972, 1498), (506, 1498, 1505, 513), (506, 513, 1506, 1500), (507, 1501, 1981, 1407), (507, 1407, 1980, 1499), (507, 1499, 1513, 521), (507, 521, 1514, 1501), (508, 1502, 1974, 1400), (508, 1400, 1973, 1500), (508, 1500, 1506, 514), (508, 514, 1507, 1502), (509, 1503, 1982, 1408), (509, 1408, 1981, 1501), (509, 1501, 1514, 522), (509, 522, 1515, 1503), (510, 1490, 1975, 1401), (510, 1401, 1974, 1502), (510, 1502, 1507, 515), (510, 515, 1508, 1490), (511, 1492, 1983, 1409), (511, 1409, 1982, 1503), (511, 1503, 1515, 523), (511, 523, 1516, 1492)])
me_sphere_041.materials.append(mat_teal_planet)
me_sphere_041.use_remesh_preserve_volume = False
me_sphere_041.use_remesh_preserve_attributes = False
me_sphere_041.use_mirror_vertex_groups = False
me_sphere_041.update()

# ---- objects
ob_teal_planet = bpy.data.objects.new('Teal planet', me_sphere_041)

# ---- transforms, parenting, visibility, modifiers, constraints
ob_teal_planet.location = (0.0, 0.0, 0.0)
ob_teal_planet.pass_index = 4
ob_teal_planet.lineart.crease_threshold = 0.0
_m = ob_teal_planet.modifiers.new('Decimate', 'DECIMATE')
_m.ratio = 0.2

# ---- collection membership
col_collection_1.objects.link(ob_teal_planet)

# ---- scene / render settings (as saved in the file)
scene.frame_start = 3; scene.frame_end = 600; scene.frame_set(0)
scene.render.engine = 'CYCLES'
scene.render.image_settings.color_mode = 'RGB'
scene.render.image_settings.compression = 0
scene.render.resolution_x = 1080
scene.render.resolution_y = 1200
scene.render.dither_intensity = 0.0
scene.cycles.use_denoising = False
scene.cycles.samples = 30
scene.cycles.sampling_pattern = 'TABULATED_SOBOL'
scene.cycles.light_sampling_threshold = 0.0
scene.cycles.use_adaptive_sampling = False
scene.cycles.use_light_tree = False
scene.cycles.blur_glossy = 0.0
scene.cycles.pixel_filter_type = 'GAUSSIAN'
scene.cycles.sample_clamp_indirect = 0.0
scene.view_settings.view_transform = 'Standard'
bpy.context.view_layer.update()

# ---- added for rendering (the .blend has no active camera and no usable light): camera, sun
cam_auto = bpy.data.cameras.new('AutoCamera')
cam_auto.lens = 50.0
cam_auto.sensor_width = 36.0
cam_auto.clip_end = 1000.0
ob_auto_camera = bpy.data.objects.new('AutoCamera', cam_auto)
scene.collection.objects.link(ob_auto_camera)
ob_auto_camera.location = (18.9408, -23.3128, 15.441)
ob_auto_camera.rotation_euler = (1.09748, -7.21219e-08, 0.694738)
scene.camera = ob_auto_camera
light_auto_sun = bpy.data.lights.new('AutoSun', 'SUN')
light_auto_sun.energy = 3.0
light_auto_sun.angle = 0.0523599
ob_auto_sun = bpy.data.objects.new('AutoSun', light_auto_sun)
scene.collection.objects.link(ob_auto_sun)
ob_auto_sun.rotation_euler = (0.872665, 0.174533, 0.523599)
bpy.context.view_layer.update()
